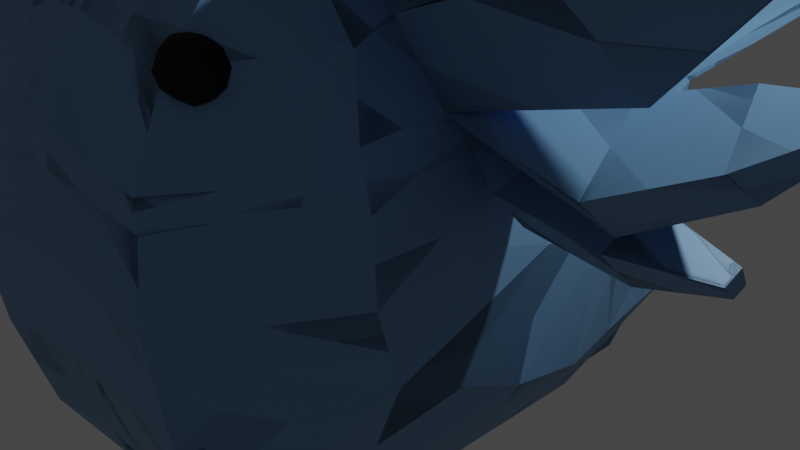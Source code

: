 # Source: Him2-4.blend  (saved by Blender 3.1.7; exported with 4.5.12 LTS)
import bpy
from mathutils import Matrix  # noqa: F401  (used for matrix-valued properties, if any)

bpy.ops.wm.read_factory_settings(use_empty=True)
scene = bpy.context.scene
scene.name = 'Scene'

# ---- collections
col_collection = bpy.data.collections.new('Collection'); scene.collection.children.link(col_collection)
col_images = bpy.data.collections.new('images'); scene.collection.children.link(col_images)
col_copy = bpy.data.collections.new('copy'); scene.collection.children.link(col_copy)

# ---- materials (node trees are filled in below, after node groups)
mat_material = bpy.data.materials.new('Material')
mat_material_001 = bpy.data.materials.new('Material.001')
mat_material_002 = bpy.data.materials.new('Material.002')
mat_material_003 = bpy.data.materials.new('Material.003')

# ---- material node trees
mat_material.use_nodes = True; mat_material.node_tree.nodes.clear()
_N = mat_material.node_tree.nodes; _L = mat_material.node_tree.links
n0 = _N.new('ShaderNodeBsdfPrincipled'); n0.name = 'Principled BSDF'; n0.location = (10, 300)
n0.distribution = 'GGX'
n0.subsurface_method = 'RANDOM_WALK_SKIN'
n0.inputs[0].default_value = (0.145, 0.3163, 0.5445, 1.0)
n0.inputs[3].default_value = 1.45
n0.inputs[27].default_value = (0.0, 0.0, 0.0, 1.0)
n0.inputs[28].default_value = 1.0
n1 = _N.new('ShaderNodeOutputMaterial'); n1.name = 'Material Output'; n1.location = (300, 300)
_L.new(n0.outputs[0], n1.inputs[0])
n1.is_active_output = True
mat_material_001.use_nodes = True; mat_material_001.node_tree.nodes.clear()
_N = mat_material_001.node_tree.nodes; _L = mat_material_001.node_tree.links
n0 = _N.new('ShaderNodeBsdfPrincipled'); n0.name = 'Principled BSDF'; n0.location = (10, 300)
n0.distribution = 'GGX'
n0.subsurface_method = 'RANDOM_WALK_SKIN'
n0.inputs[0].default_value = (0.0, 0.0, 0.0, 1.0)
n0.inputs[3].default_value = 1.45
n0.inputs[27].default_value = (0.0, 0.0, 0.0, 1.0)
n0.inputs[28].default_value = 1.0
n1 = _N.new('ShaderNodeOutputMaterial'); n1.name = 'Material Output'; n1.location = (300, 300)
_L.new(n0.outputs[0], n1.inputs[0])
n1.is_active_output = True
mat_material_002.use_nodes = True; mat_material_002.node_tree.nodes.clear()
_N = mat_material_002.node_tree.nodes; _L = mat_material_002.node_tree.links
n0 = _N.new('ShaderNodeBsdfPrincipled'); n0.name = 'Principled BSDF'; n0.location = (10, 300)
n0.distribution = 'GGX'
n0.subsurface_method = 'RANDOM_WALK_SKIN'
n0.inputs[0].default_value = (0.0, 0.0, 0.0, 1.0)
n0.inputs[3].default_value = 1.45
n0.inputs[27].default_value = (0.0, 0.0, 0.0, 1.0)
n0.inputs[28].default_value = 1.0
n1 = _N.new('ShaderNodeOutputMaterial'); n1.name = 'Material Output'; n1.location = (300, 300)
_L.new(n0.outputs[0], n1.inputs[0])
n1.is_active_output = True
mat_material_003.use_nodes = True; mat_material_003.node_tree.nodes.clear()
_N = mat_material_003.node_tree.nodes; _L = mat_material_003.node_tree.links
n0 = _N.new('ShaderNodeBsdfPrincipled'); n0.name = 'Principled BSDF'; n0.location = (10, 300)
n0.distribution = 'GGX'
n0.subsurface_method = 'RANDOM_WALK_SKIN'
n0.inputs[0].default_value = (0.145, 0.3163, 0.5445, 1.0)
n0.inputs[3].default_value = 1.45
n0.inputs[27].default_value = (0.0, 0.0, 0.0, 1.0)
n0.inputs[28].default_value = 1.0
n1 = _N.new('ShaderNodeOutputMaterial'); n1.name = 'Material Output'; n1.location = (300, 300)
_L.new(n0.outputs[0], n1.inputs[0])
n1.is_active_output = True

# ---- world
world_world = bpy.data.worlds.new('World'); scene.world = world_world
world_world.use_nodes = True; world_world.node_tree.nodes.clear()
_N = world_world.node_tree.nodes; _L = world_world.node_tree.links
n0 = _N.new('ShaderNodeOutputWorld'); n0.name = 'World Output'; n0.location = (300, 300)
n1 = _N.new('ShaderNodeBackground'); n1.name = 'Background'; n1.location = (10, 300)
n1.inputs[0].default_value = (0.05088, 0.05088, 0.05088, 1.0)
_L.new(n1.outputs[0], n0.inputs[0])
n0.is_active_output = True
world_world.color = (0.05088, 0.05088, 0.05088)
world_world.use_sun_shadow = False
world_world.sun_shadow_jitter_overblur = 0.0

# ---- cameras
cam_camera = bpy.data.cameras.new('Camera')
cam_camera.clip_end = 100.0
cam_camera.ortho_scale = 7.314

# ---- lights
light_light = bpy.data.lights.new('Light', 'POINT')
light_light.transmission_factor = 0.0
light_light.energy = 1000.0
light_light.shadow_soft_size = 0.1
light_light.shadow_maximum_resolution = 0.006
light_light.use_absolute_resolution = True

# ---- meshes
me_plane = bpy.data.meshes.new('Plane')
me_plane.from_pydata([(1.461, 1.057, 0.0), (-1.624, 0.8573, -1.262e-08), (1.689, 0.3048, 0.0), (-1.636, 0.207, 0.0), (0.8378, 2.053, 0.0), (-1.257, 2.222, 0.0), (0.1859, 2.583, 0.0), (-0.5811, 2.638, 0.0), (-1.651, -0.6673, 0.0), (-1.448, -1.998, -2.525e-08), (-0.1181, -3.572, 0.0), (-1.152, -3.238, 0.0), (2.594, 0.02755, 0.0), (0.9653, -3.744, 0.0), (2.944, -0.2545, 0.0), (1.753, -3.67, 0.0), (3.183, -0.5231, 0.0), (2.213, -3.702, 0.0), (3.434, -0.7959, 0.0), (2.86, -3.35, 0.0), (3.562, -1.076, 0.0), (3.81, -1.767, 0.0), (3.791, -2.235, 0.0), (3.291, -2.995, 0.0), (1.281, 1.057, -1.352), (-1.624, 0.8573, -1.578), (1.509, 0.3048, -1.352), (-1.636, 0.207, -1.578), (0.6577, 2.053, -1.352), (-1.437, 2.222, -1.352), (0.005829, 2.583, -1.352), (-0.7611, 2.638, -1.352), (-1.651, -0.6673, -1.578), (0.7661, -0.5043, -2.325), (-1.448, -1.998, -1.578), (0.03449, -2.085, -2.217), (-1.332, -3.238, -1.352), (-0.2981, -3.572, -1.352), (1.804, -0.7971, -2.31), (2.414, 0.02755, -1.352), (0.8884, -2.385, -2.31), (0.7852, -3.744, -1.352), (2.196, -1.007, -2.233), (2.764, -0.2545, -1.352), (1.634, -2.393, -2.271), (1.534, -3.625, -1.264), (2.449, -1.203, -2.125), (3.003, -0.5231, -1.352), (2.115, -2.406, -2.175), (1.864, -3.665, -1.332), (3.033, -1.38, -1.84), (3.254, -0.7959, -1.352), (2.724, -2.275, -1.98), (2.68, -3.35, -1.352), (3.537, -1.767, -1.352), (3.382, -1.076, -1.352), (3.463, -2.235, -1.352), (3.111, -2.995, -1.352), (0.6011, 0.2706, -2.31), (0.09558, 2.113, -1.836), (0.4432, 0.9864, -2.164), (-0.7234, 2.179, -1.836), (-0.8033, 0.9056, -2.012), (-0.8158, 0.2289, -2.148), (-0.6257, -0.6249, -2.195), (2.594, 0.02755, -0.3202), (1.689, 0.3048, -0.3202), (-1.624, 0.8573, -0.3202), (-1.636, 0.207, -0.3202), (3.791, -2.235, -0.3202), (3.81, -1.767, -0.3202), (-1.651, -0.6673, -0.3202), (3.291, -2.995, -0.3202), (1.461, 1.057, -0.3202), (0.8378, 2.053, -0.3202), (2.86, -3.35, -0.3202), (2.077, -3.741, -0.3568), (-1.257, 2.222, -0.3202), (1.682, -3.702, -0.3025), (-1.448, -1.998, -0.3202), (0.9653, -3.744, -0.3202), (0.1859, 2.583, -0.3202), (-0.5811, 2.638, -0.3202), (-0.1181, -3.572, -0.3202), (3.562, -1.076, -0.3202), (3.434, -0.7959, -0.3202), (-1.152, -3.238, -0.3202), (3.183, -0.5231, -0.3202), (2.944, -0.2545, -0.3202), (-1.797, -2.187, -1.312), (-1.784, -2.924, -1.312), (-1.784, -2.924, -0.5853), (-1.797, -2.187, -0.5853), (-2.004, -2.397, -1.096), (-1.998, -2.695, -1.096), (-1.998, -2.695, -0.8016), (-2.004, -2.397, -0.8016), (-1.708, 1.902, -1.372), (-1.736, 0.9501, -1.372), (-1.736, 0.9501, -0.5255), (-1.708, 1.902, -0.5255), (-1.991, 1.556, -1.124), (-1.994, 1.162, -1.124), (-1.994, 1.162, -0.7738), (-1.991, 1.556, -0.7738), (1.069, 3.422, 0.0), (0.8033, 3.638, 0.0), (0.9838, 3.422, -0.9439), (0.8862, 3.494, -1.002), (1.069, 3.422, -0.5235), (0.8033, 3.638, -0.5235), (1.588, 4.53, 0.0), (1.268, 4.873, 0.0), (1.707, 4.758, -1.591), (1.604, 4.834, -1.657), (1.268, 4.873, -0.6892), (2.578, 5.928, 0.0), (2.598, 6.058, 0.0), (2.267, 5.374, -1.179), (2.243, 5.424, -1.26), (2.451, 5.604, -0.7985), (2.456, 5.725, -0.8567), (3.488, -2.078, -1.352), (2.868, -1.857, -1.914), (2.172, -1.623, -2.2), (1.997, -1.464, -2.259), (1.634, -1.092, -2.31), (3.538, -2.002, -3.507), (3.666, -1.525, -3.378), (3.915, -2.223, -2.76), (3.961, -1.912, -2.742), (4.445, -2.1, -4.138), (4.55, -1.705, -4.032), (4.757, -2.282, -3.52), (4.794, -2.025, -3.505), (5.254, -2.122, -4.227), (5.276, -2.037, -4.204), (5.321, -2.162, -4.093), (5.329, -2.106, -4.09), (2.698, -1.718, -3.941), (2.994, -1.196, -3.742), (3.403, -2.009, -3.329), (3.568, -1.416, -3.176), (3.522, -1.735, -4.663), (3.755, -1.325, -4.506), (4.077, -1.964, -4.181), (4.206, -1.497, -4.061), (4.46, -1.689, -5.044), (4.494, -1.601, -4.995), (4.534, -1.738, -4.905), (4.55, -1.638, -4.871), (1.759, -1.654, -3.749), (2.103, -0.8649, -3.704), (2.062, -1.928, -3.648), (2.541, -1.203, -3.518), (2.309, -1.665, -4.687), (2.562, -1.053, -4.596), (2.522, -1.878, -4.56), (2.864, -1.315, -4.382), (2.843, -1.576, -5.192), (2.918, -1.395, -5.165), (2.907, -1.639, -5.155), (3.008, -1.472, -5.102), (1.217, -1.123, -2.558), (1.432, -0.7161, -2.652), (1.703, -1.637, -2.695), (1.97, -1.006, -2.772), (1.139, -1.16, -3.577), (1.33, -0.8239, -3.613), (1.557, -1.585, -3.596), (1.786, -1.064, -3.609), (1.383, -1.186, -4.364), (1.448, -1.07, -4.376), (1.527, -1.333, -4.37), (1.606, -1.153, -4.375), (1.937, -2.782, -2.088), (1.744, -2.782, -2.041), (1.838, -3.734, 0.0), (1.768, -2.808, -2.029), (1.756, -3.757, -0.3019), (1.618, -3.67, -1.279), (1.797, 0.4459, 0.0), (1.61, 0.9658, 0.0), (1.617, 0.4459, -1.351), (1.43, 0.9658, -1.397), (0.7933, 0.4515, -2.3), (1.797, 0.4459, -0.3191), (1.61, 0.9658, -0.3652), (0.6637, 0.9206, -2.202), (1.689, 0.6945, 0.0), (0.7108, 0.6827, -2.313), (0.3961, 0.6213, -2.267), (1.677, 0.7359, -0.3557), (1.502, 0.719, -1.388), (2.014, 5.06, -0.7431), (1.641, 4.631, -1.09), (1.182, 3.664, -0.5597), (1.588, 4.53, -0.3854), (2.2, 5.395, 0.0), (1.739, 4.743, 0.0), (1.333, 3.977, -0.9071), (1.332, 3.984, -0.3007), (1.727, 4.497, -0.9514), (1.749, 4.431, -0.6896), (2.025, 4.912, -0.6966), (1.393, 3.717, -0.5527), (1.679, 4.42, -0.4882), (2.258, 5.265, 0.0), (1.9, 4.644, 0.0), (1.467, 3.996, -0.7883), (1.47, 3.89, -0.4194)], [], [(27, 25, 62, 63), (25, 29, 61, 62), (29, 31, 61), (26, 33, 58), (33, 35, 64), (35, 37, 36, 34), (35, 40, 41, 37), (33, 38, 126, 40, 35), (26, 39, 38, 33), (40, 44, 176, 45, 41), (126, 38, 164, 163), (39, 43, 42, 38), (44, 48, 175, 178, 176), (125, 42, 152, 151), (43, 47, 46, 42), (48, 52, 53, 49, 175), (123, 124, 139, 141), (47, 51, 50, 46), (52, 56, 57, 53), (54, 122, 129, 130), (51, 55, 54, 50), (66, 65, 39, 26), (68, 67, 25, 27), (70, 69, 56, 122, 54), (71, 68, 27, 32), (69, 72, 57, 56), (74, 73, 24, 28), (72, 75, 53, 57), (75, 76, 49, 53), (25, 67, 99, 98), (76, 179, 180, 49), (79, 71, 32, 34), (78, 80, 41, 45), (82, 81, 30, 31), (4, 74, 109, 105), (80, 83, 37, 41), (73, 0, 182, 187), (85, 84, 55, 51), (83, 86, 36, 37), (87, 85, 51, 47), (77, 82, 31, 29), (88, 87, 47, 43), (86, 79, 92, 91), (65, 88, 43, 39), (84, 70, 54, 55), (20, 21, 70, 84), (59, 30, 28), (58, 33, 64, 63), (24, 73, 187, 184), (60, 59, 28, 24), (61, 31, 30, 59), (63, 64, 32, 27), (63, 62, 60, 191, 58), (64, 35, 34, 32), (62, 61, 59, 60), (12, 14, 88, 65), (11, 9, 79, 86), (14, 16, 87, 88), (5, 7, 82, 77), (16, 18, 85, 87), (10, 11, 86, 83), (18, 20, 84, 85), (66, 26, 183, 186), (13, 10, 83, 80), (28, 30, 108, 107), (7, 6, 81, 82), (15, 13, 80, 78), (9, 8, 71, 79), (17, 177, 179, 76), (1, 5, 77, 67), (19, 17, 76, 75), (23, 19, 75, 72), (4, 0, 73, 74), (22, 23, 72, 69), (8, 3, 68, 71), (21, 22, 69, 70), (3, 1, 67, 68), (2, 12, 65, 66), (92, 89, 93, 96), (34, 36, 90, 89), (36, 86, 91, 90), (79, 34, 89, 92), (95, 96, 93, 94), (89, 90, 94, 93), (91, 92, 96, 95), (90, 91, 95, 94), (100, 97, 101, 104), (67, 77, 100, 99), (29, 25, 98, 97), (77, 29, 97, 100), (103, 104, 101, 102), (97, 98, 102, 101), (99, 100, 104, 103), (98, 99, 103, 102), (108, 110, 115, 114), (110, 106, 112, 115), (74, 28, 107, 109), (30, 81, 110, 108), (81, 6, 106, 110), (114, 115, 121, 119), (115, 112, 117, 121), (107, 108, 114, 113), (109, 107, 113, 195, 200, 196), (105, 109, 196, 201, 197, 111), (121, 120, 118, 119), (117, 116, 120, 121), (113, 114, 119, 118), (195, 194, 204, 202), (111, 197, 199), (128, 130, 134, 132), (123, 122, 56, 52), (124, 123, 52, 48), (125, 124, 48, 44), (126, 125, 44, 40), (122, 123, 127, 129), (123, 50, 128, 127), (50, 54, 130, 128), (131, 132, 136, 135), (127, 128, 132, 131), (129, 127, 131, 133), (130, 129, 133, 134), (136, 138, 137, 135), (133, 131, 135, 137), (134, 133, 137, 138), (132, 134, 138, 136), (140, 142, 146, 144), (124, 46, 140, 139), (46, 50, 142, 140), (50, 123, 141, 142), (145, 143, 147, 149), (139, 140, 144, 143), (141, 139, 143, 145), (142, 141, 145, 146), (148, 150, 149, 147), (146, 145, 149, 150), (144, 146, 150, 148), (143, 144, 148, 147), (152, 154, 158, 156), (42, 46, 154, 152), (124, 125, 151, 153), (46, 124, 153, 154), (157, 155, 159, 161), (151, 152, 156, 155), (153, 151, 155, 157), (154, 153, 157, 158), (160, 162, 161, 159), (158, 157, 161, 162), (156, 158, 162, 160), (155, 156, 160, 159), (165, 163, 167, 169), (38, 42, 166, 164), (42, 125, 165, 166), (125, 126, 163, 165), (170, 169, 173, 174), (166, 165, 169, 170), (164, 166, 170, 168), (163, 164, 168, 167), (172, 174, 173, 171), (168, 170, 174, 172), (167, 168, 172, 171), (169, 167, 171, 173), (176, 178, 180, 45), (180, 179, 78, 45), (179, 177, 15, 78), (180, 178, 175, 49), (187, 192, 193, 184), (185, 190, 193, 183), (182, 189, 192, 187), (60, 24, 184, 188), (58, 191, 190, 185), (26, 58, 185, 183), (2, 66, 186, 181), (193, 192, 186, 183), (190, 191, 60, 188), (193, 190, 188, 184), (192, 189, 181, 186), (203, 202, 204), (199, 197, 206, 208), (198, 194, 120, 116), (196, 200, 209, 205), (197, 201, 210, 206), (194, 195, 113, 118, 120), (208, 206, 203, 204, 207), (205, 209, 202, 203), (206, 210, 205, 203), (201, 196, 205, 210), (200, 195, 202, 209), (194, 198, 207, 204)])
_uv = me_plane.uv_layers.new(name='UVMap')
_uv.uv.foreach_set('vector', [0.42, 0.1403, 0.4705, 0.1416, 0.4773, 0.2128, 0.4231, 0.2182, 0.4705, 0.1416, 0.5622, 0.1414, 0.5697, 0.1957, 0.4773, 0.2128, 0.5622, 0.1414, 0.6062, 0.168, 0.5697, 0.1957, 0.4088, 0.4733, 0.3565, 0.347, 0.4304, 0.3446, 0.3565, 0.347, 0.2489, 0.2671, 0.3569, 0.2329, 0.2489, 0.2671, 0.1471, 0.2205, 0.181, 0.1647, 0.2561, 0.1604, 0.2489, 0.2671, 0.2195, 0.3176, 0.1171, 0.2854, 0.1471, 0.2205, 0.3565, 0.347, 0.3009, 0.4117, 0.2866, 0.3916, 0.2195, 0.3176, 0.2489, 0.2671, 0.4088, 0.4733, 0.3326, 0.5075, 0.3009, 0.4117, 0.3565, 0.347, 0.2195, 0.3176, 0.2054, 0.3625, 0.176, 0.362, 0.1044, 0.3356, 0.1171, 0.2854, 0.9727, 0.7903, 0.9591, 0.8201, 0.9268, 0.7918, 0.9419, 0.7558, 0.3326, 0.5075, 0.2997, 0.5145, 0.2753, 0.4298, 0.3009, 0.4117, 0.2054, 0.3625, 0.1944, 0.391, 0.1752, 0.3743, 0.1739, 0.3632, 0.176, 0.362, 0.7837, 0.7243, 0.788, 0.7738, 0.667, 0.7787, 0.6672, 0.7293, 0.2997, 0.5145, 0.2742, 0.5166, 0.2557, 0.4407, 0.2753, 0.4298, 0.1944, 0.391, 0.1864, 0.4294, 0.1129, 0.4122, 0.1046, 0.3592, 0.1752, 0.3743, 0.2638, 0.6753, 0.2665, 0.7517, 0.1287, 0.7508, 0.1323, 0.6825, 0.2742, 0.5166, 0.2487, 0.5179, 0.227, 0.4723, 0.2557, 0.4407, 0.1864, 0.4294, 0.1596, 0.4838, 0.126, 0.4442, 0.1129, 0.4122, 0.5366, 0.6271, 0.5398, 0.6554, 0.41, 0.6766, 0.4061, 0.6489, 0.2487, 0.5179, 0.2284, 0.5148, 0.1856, 0.501, 0.227, 0.4723, 0.4218, 0.5765, 0.3339, 0.594, 0.3326, 0.5075, 0.4088, 0.4733, 0.4226, 0.03087, 0.4818, 0.03563, 0.4705, 0.1416, 0.42, 0.1403, 0.1488, 0.5681, 0.1173, 0.5476, 0.1596, 0.4838, 0.1682, 0.4899, 0.1856, 0.501, 0.3415, 0.03479, 0.4226, 0.03087, 0.42, 0.1403, 0.3524, 0.142, 0.1173, 0.5476, 0.06616, 0.4908, 0.126, 0.4442, 0.1596, 0.4838, 0.7186, 0.3702, 0.66, 0.4711, 0.5751, 0.4108, 0.6338, 0.3099, 0.06616, 0.4908, 0.04463, 0.4481, 0.1129, 0.4122, 0.126, 0.4442, 0.04463, 0.4481, 0.03139, 0.3726, 0.1046, 0.3592, 0.1129, 0.4122, 0.5403, 0.8289, 0.6548, 0.8393, 0.6325, 0.85, 0.5615, 0.8432, 0.03139, 0.3726, 0.02754, 0.3456, 0.1031, 0.3423, 0.1046, 0.3592, 0.2236, 0.06254, 0.3415, 0.03479, 0.3524, 0.142, 0.2561, 0.1604, 0.028, 0.3378, 0.03958, 0.2789, 0.1171, 0.2854, 0.1044, 0.3356, 0.6678, 0.1103, 0.7269, 0.1557, 0.6469, 0.2232, 0.6062, 0.168, 0.9972, 0.3811, 0.9694, 0.3826, 0.9437, 0.2581, 0.9906, 0.2601, 0.03958, 0.2789, 0.0728, 0.1929, 0.1471, 0.2205, 0.1171, 0.2854, 0.8215, 0.5932, 0.8243, 0.6201, 0.8096, 0.6216, 0.8068, 0.5915, 0.2321, 0.5948, 0.207, 0.5897, 0.2284, 0.5148, 0.2487, 0.5179, 0.0728, 0.1929, 0.1275, 0.1198, 0.181, 0.1647, 0.1471, 0.2205, 0.2637, 0.5976, 0.2321, 0.5948, 0.2487, 0.5179, 0.2742, 0.5166, 0.6047, 0.07305, 0.6678, 0.1103, 0.6062, 0.168, 0.5622, 0.1414, 0.2945, 0.5976, 0.2637, 0.5976, 0.2742, 0.5166, 0.2997, 0.5145, 0.9486, 0.3969, 0.9486, 0.5314, 0.9068, 0.505, 0.9042, 0.4538, 0.3339, 0.594, 0.2945, 0.5976, 0.2997, 0.5145, 0.3326, 0.5075, 0.207, 0.5897, 0.1488, 0.5681, 0.1856, 0.501, 0.2284, 0.5148, 0.1997, 0.6172, 0.1361, 0.5932, 0.1488, 0.5681, 0.207, 0.5897, 0.5895, 0.2549, 0.6469, 0.2232, 0.6338, 0.3099, 0.4304, 0.3446, 0.3565, 0.347, 0.3569, 0.2329, 0.4231, 0.2182, 0.8183, 0.5086, 0.8215, 0.5932, 0.8068, 0.5915, 0.8042, 0.5105, 0.4996, 0.3227, 0.5895, 0.2549, 0.6338, 0.3099, 0.5751, 0.4108, 0.5697, 0.1957, 0.6062, 0.168, 0.6469, 0.2232, 0.5895, 0.2549, 0.4231, 0.2182, 0.3569, 0.2329, 0.3524, 0.142, 0.42, 0.1403, 0.4231, 0.2182, 0.4773, 0.2128, 0.4996, 0.3227, 0.4633, 0.3239, 0.4304, 0.3446, 0.3569, 0.2329, 0.2489, 0.2671, 0.2561, 0.1604, 0.3524, 0.142, 0.4773, 0.2128, 0.5697, 0.1957, 0.5895, 0.2549, 0.4996, 0.3227, 0.3378, 0.6233, 0.2955, 0.6266, 0.2945, 0.5976, 0.3339, 0.594, 0.1078, 0.09814, 0.2124, 0.03512, 0.2236, 0.06254, 0.1275, 0.1198, 0.2955, 0.6266, 0.2621, 0.6263, 0.2637, 0.5976, 0.2945, 0.5976, 0.6171, 0.04546, 0.685, 0.08467, 0.6678, 0.1103, 0.6047, 0.07305, 0.2621, 0.6263, 0.2278, 0.6229, 0.2321, 0.5948, 0.2637, 0.5976, 0.04794, 0.1793, 0.1078, 0.09814, 0.1275, 0.1198, 0.0728, 0.1929, 0.2278, 0.6229, 0.1997, 0.6172, 0.207, 0.5897, 0.2321, 0.5948, 0.747, 0.5968, 0.7494, 0.5133, 0.7624, 0.5178, 0.7619, 0.5978, 0.01287, 0.2716, 0.04794, 0.1793, 0.0728, 0.1929, 0.03958, 0.2789, 0.8887, 0.3965, 0.8288, 0.3669, 0.8874, 0.2515, 0.8989, 0.2554, 0.685, 0.08467, 0.7461, 0.1305, 0.7269, 0.1557, 0.6678, 0.1103, 0.0002437, 0.3411, 0.01287, 0.2716, 0.03958, 0.2789, 0.028, 0.3378, 0.2124, 0.03512, 0.3374, 0.004846, 0.3415, 0.03479, 0.2236, 0.06254, 0.0002841, 0.3876, 0.0002866, 0.351, 0.02754, 0.3456, 0.03139, 0.3726, 0.4871, 0.005746, 0.6171, 0.04546, 0.6047, 0.07305, 0.4818, 0.03563, 0.01656, 0.4586, 0.0002841, 0.3876, 0.03139, 0.3726, 0.04463, 0.4481, 0.04184, 0.5072, 0.01656, 0.4586, 0.04463, 0.4481, 0.06616, 0.4908, 0.7461, 0.3862, 0.6875, 0.4871, 0.66, 0.4711, 0.7186, 0.3702, 0.09935, 0.5698, 0.04184, 0.5072, 0.06616, 0.4908, 0.1173, 0.5476, 0.3374, 0.004846, 0.4232, 0.0002437, 0.4226, 0.03087, 0.3415, 0.03479, 0.1361, 0.5932, 0.09935, 0.5698, 0.1173, 0.5476, 0.1488, 0.5681, 0.4232, 0.0002437, 0.4871, 0.005746, 0.4818, 0.03563, 0.4226, 0.03087, 0.4274, 0.6068, 0.3378, 0.6233, 0.3339, 0.594, 0.4218, 0.5765, 0.9068, 0.505, 0.8601, 0.5043, 0.8743, 0.4895, 0.8888, 0.4901, 0.8248, 0.5372, 0.8274, 0.4091, 0.8556, 0.4593, 0.8601, 0.5043, 0.8274, 0.4091, 0.9486, 0.3969, 0.9042, 0.4538, 0.8556, 0.4593, 0.9486, 0.5314, 0.8248, 0.5372, 0.8601, 0.5043, 0.9068, 0.505, 0.8894, 0.4742, 0.8888, 0.4901, 0.8743, 0.4895, 0.8729, 0.4742, 0.8601, 0.5043, 0.8556, 0.4593, 0.8729, 0.4742, 0.8743, 0.4895, 0.9042, 0.4538, 0.9068, 0.505, 0.8888, 0.4901, 0.8894, 0.4742, 0.8556, 0.4593, 0.9042, 0.4538, 0.8894, 0.4742, 0.8729, 0.4742, 0.6238, 0.924, 0.5607, 0.916, 0.5825, 0.8898, 0.6045, 0.8932, 0.6548, 0.8393, 0.6548, 0.9711, 0.6238, 0.924, 0.6325, 0.85, 0.544, 0.9547, 0.5403, 0.8289, 0.5615, 0.8432, 0.5607, 0.916, 0.6548, 0.9711, 0.544, 0.9547, 0.5607, 0.916, 0.6238, 0.924, 0.6061, 0.8696, 0.6045, 0.8932, 0.5825, 0.8898, 0.5859, 0.8659, 0.5607, 0.916, 0.5615, 0.8432, 0.5859, 0.8659, 0.5825, 0.8898, 0.6325, 0.85, 0.6238, 0.924, 0.6045, 0.8932, 0.6061, 0.8696, 0.5615, 0.8432, 0.6325, 0.85, 0.6061, 0.8696, 0.5859, 0.8659, 0.8874, 0.2515, 0.8358, 0.2266, 0.8568, 0.1189, 0.9036, 0.1273, 0.8358, 0.2266, 0.7893, 0.2123, 0.808, 0.09783, 0.8568, 0.1189, 0.9694, 0.3826, 0.8887, 0.3965, 0.8989, 0.2554, 0.9437, 0.2581, 0.8288, 0.3669, 0.7714, 0.3182, 0.8358, 0.2266, 0.8874, 0.2515, 0.7714, 0.3182, 0.7466, 0.307, 0.7893, 0.2123, 0.8358, 0.2266, 0.9036, 0.1273, 0.8568, 0.1189, 0.91, 0.06199, 0.9121, 0.08976, 0.8568, 0.1189, 0.808, 0.09783, 0.9036, 0.0002437, 0.91, 0.06199, 0.8989, 0.2554, 0.8874, 0.2515, 0.9036, 0.1273, 0.9102, 0.1283, 0.9437, 0.2581, 0.8989, 0.2554, 0.9102, 0.1283, 0.9372, 0.1413, 0.9274, 0.1989, 0.9435, 0.2346, 0.9906, 0.2601, 0.9437, 0.2581, 0.9435, 0.2346, 0.9674, 0.2054, 0.9629, 0.153, 0.9961, 0.1547, 0.91, 0.06199, 0.9179, 0.06195, 0.9168, 0.08839, 0.9121, 0.08976, 0.9036, 0.0002437, 0.9132, 0.003145, 0.9179, 0.06195, 0.91, 0.06199, 0.9102, 0.1283, 0.9036, 0.1273, 0.9121, 0.08976, 0.9168, 0.08839, 0.6553, 0.9366, 0.6628, 0.8855, 0.6729, 0.8919, 0.6721, 0.9361, 0.9961, 0.1547, 0.9629, 0.153, 0.9972, 0.1323, 0.3933, 0.7709, 0.4101, 0.8289, 0.3117, 0.8135, 0.3279, 0.7653, 0.2053, 0.4492, 0.1682, 0.4899, 0.1596, 0.4838, 0.1864, 0.4294, 0.2387, 0.4123, 0.2053, 0.4492, 0.1864, 0.4294, 0.1944, 0.391, 0.253, 0.4053, 0.2387, 0.4123, 0.1944, 0.391, 0.2054, 0.3625, 0.2866, 0.3916, 0.253, 0.4053, 0.2054, 0.3625, 0.2195, 0.3176, 0.5398, 0.6554, 0.5216, 0.7313, 0.3883, 0.738, 0.41, 0.6766, 0.5216, 0.7313, 0.5246, 0.7772, 0.3933, 0.7709, 0.3883, 0.738, 0.5246, 0.7772, 0.5398, 0.8474, 0.4101, 0.8289, 0.3933, 0.7709, 0.3284, 0.7419, 0.3279, 0.7653, 0.2746, 0.7453, 0.2802, 0.7392, 0.3883, 0.738, 0.3933, 0.7709, 0.3279, 0.7653, 0.3284, 0.7419, 0.41, 0.6766, 0.3883, 0.738, 0.3284, 0.7419, 0.3204, 0.6943, 0.4061, 0.6489, 0.41, 0.6766, 0.3204, 0.6943, 0.3063, 0.6737, 0.2746, 0.7453, 0.2706, 0.7301, 0.2764, 0.7297, 0.2802, 0.7392, 0.3204, 0.6943, 0.3284, 0.7419, 0.2802, 0.7392, 0.2764, 0.7297, 0.3063, 0.6737, 0.3204, 0.6943, 0.2764, 0.7297, 0.2706, 0.7301, 0.3279, 0.7653, 0.3117, 0.8135, 0.267, 0.756, 0.2746, 0.7453, 0.1277, 0.7929, 0.1322, 0.8582, 0.03394, 0.8276, 0.05713, 0.781, 0.2665, 0.7517, 0.2638, 0.7985, 0.1277, 0.7929, 0.1287, 0.7508, 0.2638, 0.7985, 0.2665, 0.8612, 0.1322, 0.8582, 0.1277, 0.7929, 0.2652, 0.6271, 0.2638, 0.6753, 0.1323, 0.6825, 0.1292, 0.6286, 0.05322, 0.6999, 0.06763, 0.7487, 0.01335, 0.7429, 0.01073, 0.7346, 0.1287, 0.7508, 0.1277, 0.7929, 0.05713, 0.781, 0.06763, 0.7487, 0.1323, 0.6825, 0.1287, 0.7508, 0.06763, 0.7487, 0.05322, 0.6999, 0.1292, 0.6286, 0.1323, 0.6825, 0.05322, 0.6999, 0.03398, 0.6652, 0.005514, 0.7465, 0.002146, 0.7323, 0.01073, 0.7346, 0.01335, 0.7429, 0.03398, 0.6652, 0.05322, 0.6999, 0.01073, 0.7346, 0.002146, 0.7323, 0.05713, 0.781, 0.03394, 0.8276, 0.0002437, 0.7555, 0.005514, 0.7465, 0.06763, 0.7487, 0.05713, 0.781, 0.005514, 0.7465, 0.01335, 0.7429, 0.667, 0.7787, 0.6704, 0.8284, 0.5878, 0.8062, 0.6016, 0.7727, 0.788, 0.7738, 0.8025, 0.8029, 0.6704, 0.8284, 0.667, 0.7787, 0.7873, 0.7026, 0.7837, 0.7243, 0.6672, 0.7293, 0.6672, 0.7025, 0.8025, 0.6535, 0.7873, 0.7026, 0.6672, 0.7025, 0.664, 0.6271, 0.6032, 0.7097, 0.6061, 0.7317, 0.5665, 0.7315, 0.5668, 0.7261, 0.6672, 0.7293, 0.667, 0.7787, 0.6016, 0.7727, 0.6061, 0.7317, 0.6672, 0.7025, 0.6672, 0.7293, 0.6061, 0.7317, 0.6032, 0.7097, 0.664, 0.6271, 0.6672, 0.7025, 0.6032, 0.7097, 0.5806, 0.6626, 0.5474, 0.7456, 0.5431, 0.7221, 0.5668, 0.7261, 0.5665, 0.7315, 0.5806, 0.6626, 0.6032, 0.7097, 0.5668, 0.7261, 0.5431, 0.7221, 0.6016, 0.7727, 0.5878, 0.8062, 0.5403, 0.7557, 0.5474, 0.7456, 0.6061, 0.7317, 0.6016, 0.7727, 0.5474, 0.7456, 0.5665, 0.7315, 0.9205, 0.6984, 0.9419, 0.7558, 0.867, 0.7538, 0.8594, 0.7179, 0.9591, 0.8201, 0.9655, 0.8629, 0.9132, 0.8427, 0.9268, 0.7918, 0.9567, 0.6271, 0.9602, 0.6735, 0.9205, 0.6984, 0.9043, 0.642, 0.9602, 0.6735, 0.9727, 0.7212, 0.9419, 0.7558, 0.9205, 0.6984, 0.8294, 0.6747, 0.8594, 0.7179, 0.819, 0.7368, 0.8034, 0.7384, 0.9043, 0.642, 0.9205, 0.6984, 0.8594, 0.7179, 0.8294, 0.6747, 0.9268, 0.7918, 0.9132, 0.8427, 0.845, 0.8128, 0.861, 0.7795, 0.9419, 0.7558, 0.9268, 0.7918, 0.861, 0.7795, 0.867, 0.7538, 0.812, 0.7546, 0.8034, 0.7384, 0.819, 0.7368, 0.8198, 0.7481, 0.861, 0.7795, 0.845, 0.8128, 0.803, 0.7656, 0.812, 0.7546, 0.867, 0.7538, 0.861, 0.7795, 0.812, 0.7546, 0.8198, 0.7481, 0.8594, 0.7179, 0.867, 0.7538, 0.8198, 0.7481, 0.819, 0.7368, 0.176, 0.362, 0.1739, 0.3632, 0.1031, 0.3423, 0.1044, 0.3356, 0.1031, 0.3423, 0.02754, 0.3456, 0.028, 0.3378, 0.1044, 0.3356, 0.02754, 0.3456, 0.0002866, 0.351, 0.0002437, 0.3411, 0.028, 0.3378, 0.1031, 0.3423, 0.1739, 0.3632, 0.1752, 0.3743, 0.1046, 0.3592, 0.8068, 0.5915, 0.7877, 0.5936, 0.7845, 0.5127, 0.8042, 0.5105, 0.7727, 0.4269, 0.7901, 0.4233, 0.7845, 0.5127, 0.7624, 0.5178, 0.8096, 0.6216, 0.7857, 0.6236, 0.7877, 0.5936, 0.8068, 0.5915, 0.8243, 0.4157, 0.8183, 0.5086, 0.8042, 0.5105, 0.8089, 0.4275, 0.7582, 0.4092, 0.7949, 0.3969, 0.7901, 0.4233, 0.7727, 0.4269, 0.7494, 0.5133, 0.7582, 0.4092, 0.7727, 0.4269, 0.7624, 0.5178, 0.7466, 0.6244, 0.747, 0.5968, 0.7619, 0.5978, 0.7621, 0.6245, 0.7845, 0.5127, 0.7877, 0.5936, 0.7619, 0.5978, 0.7624, 0.5178, 0.7901, 0.4233, 0.7949, 0.3969, 0.8243, 0.4157, 0.8089, 0.4275, 0.7845, 0.5127, 0.7901, 0.4233, 0.8089, 0.4275, 0.8042, 0.5105, 0.7877, 0.5936, 0.7857, 0.6236, 0.7621, 0.6245, 0.7619, 0.5978, 0.6937, 0.9309, 0.6721, 0.9361, 0.6729, 0.8919, 0.742, 0.8885, 0.727, 0.9218, 0.7125, 0.9278, 0.7287, 0.8819, 0.9635, 0.02287, 0.9584, 0.09386, 0.9179, 0.06195, 0.9132, 0.003145, 0.7256, 0.9998, 0.6899, 0.9858, 0.6988, 0.9738, 0.7208, 0.9844, 0.727, 0.9218, 0.742, 0.97, 0.7265, 0.9712, 0.7125, 0.9278, 0.9584, 0.09386, 0.9372, 0.1413, 0.9102, 0.1283, 0.9168, 0.08839, 0.9179, 0.06195, 0.7287, 0.8819, 0.7125, 0.9278, 0.6937, 0.9309, 0.6729, 0.8919, 0.6991, 0.8362, 0.7208, 0.9844, 0.6988, 0.9738, 0.6721, 0.9361, 0.6937, 0.9309, 0.7125, 0.9278, 0.7265, 0.9712, 0.7208, 0.9844, 0.6937, 0.9309, 0.742, 0.97, 0.7256, 0.9998, 0.7208, 0.9844, 0.7265, 0.9712, 0.6899, 0.9858, 0.6553, 0.9366, 0.6721, 0.9361, 0.6988, 0.9738, 0.6628, 0.8855, 0.6912, 0.8289, 0.6991, 0.8362, 0.6729, 0.8919])
me_plane.materials.append(mat_material)
me_plane.use_remesh_fix_poles = True
me_plane.use_remesh_preserve_attributes = False
me_plane.update()
me_icosphere = bpy.data.meshes.new('Icosphere')
me_icosphere.from_pydata([(1.431, -3.181, 2.412), (1.568, -3.306, 2.568), (1.355, -3.393, 2.556), (1.204, -3.181, 2.552), (1.361, -2.965, 2.552), (1.614, -3.048, 2.552), (1.419, -3.368, 2.791), (1.247, -3.315, 2.779), (1.247, -3.048, 2.779), (1.501, -2.965, 2.779), (1.569, -3.178, 2.783), (1.421, -3.195, 2.895), (1.415, -3.295, 2.464), (1.539, -3.26, 2.449), (1.497, -3.386, 2.532), (1.646, -3.181, 2.532), (1.539, -3.103, 2.449), (1.297, -3.181, 2.449), (1.256, -3.308, 2.532), (1.389, -3.054, 2.449), (1.256, -3.054, 2.532), (1.497, -2.976, 2.532), (1.589, -3.263, 2.675), (1.618, -3.103, 2.665), (1.342, -3.434, 2.679), (1.496, -3.39, 2.675), (1.189, -3.26, 2.665), (1.276, -3.382, 2.669), (1.282, -2.976, 2.665), (1.189, -3.103, 2.665), (1.58, -2.976, 2.665), (1.431, -2.928, 2.665), (1.496, -3.316, 2.796), (1.325, -3.356, 2.808), (1.215, -3.181, 2.799), (1.364, -2.976, 2.799), (1.551, -3.054, 2.799), (1.408, -3.302, 2.879), (1.484, -3.192, 2.878), (1.323, -3.26, 2.881), (1.323, -3.103, 2.881), (1.463, -3.068, 2.857)], [], [(0, 13, 12), (1, 13, 15), (0, 12, 17), (0, 17, 19), (0, 19, 16), (1, 15, 22), (2, 14, 24), (3, 18, 26), (4, 20, 28), (5, 21, 30), (1, 22, 25), (2, 24, 27), (3, 26, 29), (4, 28, 31), (5, 30, 23), (6, 32, 37), (7, 33, 39), (8, 34, 40), (9, 35, 41), (10, 36, 38), (38, 41, 11), (38, 36, 41), (36, 9, 41), (41, 40, 11), (41, 35, 40), (35, 8, 40), (40, 39, 11), (40, 34, 39), (34, 7, 39), (39, 37, 11), (39, 33, 37), (33, 6, 37), (37, 38, 11), (37, 32, 38), (32, 10, 38), (23, 36, 10), (23, 30, 36), (30, 9, 36), (31, 35, 9), (31, 28, 35), (28, 8, 35), (29, 34, 8), (29, 26, 34), (26, 7, 34), (27, 33, 7), (27, 24, 33), (24, 6, 33), (25, 32, 6), (25, 22, 32), (22, 10, 32), (30, 31, 9), (30, 21, 31), (21, 4, 31), (28, 29, 8), (28, 20, 29), (20, 3, 29), (26, 27, 7), (26, 18, 27), (18, 2, 27), (24, 25, 6), (24, 14, 25), (14, 1, 25), (22, 23, 10), (22, 15, 23), (15, 5, 23), (16, 21, 5), (16, 19, 21), (19, 4, 21), (19, 20, 4), (19, 17, 20), (17, 3, 20), (17, 18, 3), (17, 12, 18), (12, 2, 18), (15, 16, 5), (15, 13, 16), (13, 0, 16), (12, 14, 2), (12, 13, 14), (13, 1, 14)])
_uv = me_icosphere.uv_layers.new(name='UVMap')
_uv.uv.foreach_set('vector', [0.1818, 0.0, 0.2273, 0.07873, 0.1364, 0.07873, 0.2727, 0.1575, 0.3182, 0.07873, 0.3636, 0.1575, 0.9091, 0.0, 0.9545, 0.07873, 0.8636, 0.07873, 0.7273, 0.0, 0.7727, 0.07873, 0.6818, 0.07873, 0.5455, 0.0, 0.5909, 0.07873, 0.5, 0.07873, 0.2727, 0.1575, 0.3636, 0.1575, 0.3182, 0.2362, 0.09091, 0.1575, 0.1818, 0.1575, 0.1364, 0.2362, 0.8182, 0.1575, 0.9091, 0.1575, 0.8636, 0.2362, 0.6364, 0.1575, 0.7273, 0.1575, 0.6818, 0.2362, 0.4545, 0.1575, 0.5455, 0.1575, 0.5, 0.2362, 0.2727, 0.1575, 0.3182, 0.2362, 0.2273, 0.2362, 0.09091, 0.1575, 0.1364, 0.2362, 0.04546, 0.2362, 0.8182, 0.1575, 0.8636, 0.2362, 0.7727, 0.2362, 0.6364, 0.1575, 0.6818, 0.2362, 0.5909, 0.2362, 0.4545, 0.1575, 0.5, 0.2362, 0.4091, 0.2362, 0.1818, 0.3149, 0.2727, 0.3149, 0.2273, 0.3937, 0.0, 0.3149, 0.09091, 0.3149, 0.04546, 0.3937, 0.7273, 0.3149, 0.8182, 0.3149, 0.7727, 0.3937, 0.5455, 0.3149, 0.6364, 0.3149, 0.5909, 0.3937, 0.3636, 0.3149, 0.4545, 0.3149, 0.4091, 0.3937, 0.4091, 0.3937, 0.5, 0.3937, 0.4545, 0.4724, 0.4091, 0.3937, 0.4545, 0.3149, 0.5, 0.3937, 0.4545, 0.3149, 0.5455, 0.3149, 0.5, 0.3937, 0.5909, 0.3937, 0.6818, 0.3937, 0.6364, 0.4724, 0.5909, 0.3937, 0.6364, 0.3149, 0.6818, 0.3937, 0.6364, 0.3149, 0.7273, 0.3149, 0.6818, 0.3937, 0.7727, 0.3937, 0.8636, 0.3937, 0.8182, 0.4724, 0.7727, 0.3937, 0.8182, 0.3149, 0.8636, 0.3937, 0.8182, 0.3149, 0.9091, 0.3149, 0.8636, 0.3937, 0.04546, 0.3937, 0.1364, 0.3937, 0.09091, 0.4724, 0.04546, 0.3937, 0.09091, 0.3149, 0.1364, 0.3937, 0.09091, 0.3149, 0.1818, 0.3149, 0.1364, 0.3937, 0.2273, 0.3937, 0.3182, 0.3937, 0.2727, 0.4724, 0.2273, 0.3937, 0.2727, 0.3149, 0.3182, 0.3937, 0.2727, 0.3149, 0.3636, 0.3149, 0.3182, 0.3937, 0.4091, 0.2362, 0.4545, 0.3149, 0.3636, 0.3149, 0.4091, 0.2362, 0.5, 0.2362, 0.4545, 0.3149, 0.5, 0.2362, 0.5455, 0.3149, 0.4545, 0.3149, 0.5909, 0.2362, 0.6364, 0.3149, 0.5455, 0.3149, 0.5909, 0.2362, 0.6818, 0.2362, 0.6364, 0.3149, 0.6818, 0.2362, 0.7273, 0.3149, 0.6364, 0.3149, 0.7727, 0.2362, 0.8182, 0.3149, 0.7273, 0.3149, 0.7727, 0.2362, 0.8636, 0.2362, 0.8182, 0.3149, 0.8636, 0.2362, 0.9091, 0.3149, 0.8182, 0.3149, 0.04546, 0.2362, 0.09091, 0.3149, 0.0, 0.3149, 0.04546, 0.2362, 0.1364, 0.2362, 0.09091, 0.3149, 0.1364, 0.2362, 0.1818, 0.3149, 0.09091, 0.3149, 0.2273, 0.2362, 0.2727, 0.3149, 0.1818, 0.3149, 0.2273, 0.2362, 0.3182, 0.2362, 0.2727, 0.3149, 0.3182, 0.2362, 0.3636, 0.3149, 0.2727, 0.3149, 0.5, 0.2362, 0.5909, 0.2362, 0.5455, 0.3149, 0.5, 0.2362, 0.5455, 0.1575, 0.5909, 0.2362, 0.5455, 0.1575, 0.6364, 0.1575, 0.5909, 0.2362, 0.6818, 0.2362, 0.7727, 0.2362, 0.7273, 0.3149, 0.6818, 0.2362, 0.7273, 0.1575, 0.7727, 0.2362, 0.7273, 0.1575, 0.8182, 0.1575, 0.7727, 0.2362, 0.8636, 0.2362, 0.9545, 0.2362, 0.9091, 0.3149, 0.8636, 0.2362, 0.9091, 0.1575, 0.9545, 0.2362, 0.9091, 0.1575, 1.0, 0.1575, 0.9545, 0.2362, 0.1364, 0.2362, 0.2273, 0.2362, 0.1818, 0.3149, 0.1364, 0.2362, 0.1818, 0.1575, 0.2273, 0.2362, 0.1818, 0.1575, 0.2727, 0.1575, 0.2273, 0.2362, 0.3182, 0.2362, 0.4091, 0.2362, 0.3636, 0.3149, 0.3182, 0.2362, 0.3636, 0.1575, 0.4091, 0.2362, 0.3636, 0.1575, 0.4545, 0.1575, 0.4091, 0.2362, 0.5, 0.07873, 0.5455, 0.1575, 0.4545, 0.1575, 0.5, 0.07873, 0.5909, 0.07873, 0.5455, 0.1575, 0.5909, 0.07873, 0.6364, 0.1575, 0.5455, 0.1575, 0.6818, 0.07873, 0.7273, 0.1575, 0.6364, 0.1575, 0.6818, 0.07873, 0.7727, 0.07873, 0.7273, 0.1575, 0.7727, 0.07873, 0.8182, 0.1575, 0.7273, 0.1575, 0.8636, 0.07873, 0.9091, 0.1575, 0.8182, 0.1575, 0.8636, 0.07873, 0.9545, 0.07873, 0.9091, 0.1575, 0.9545, 0.07873, 1.0, 0.1575, 0.9091, 0.1575, 0.3636, 0.1575, 0.4091, 0.07873, 0.4545, 0.1575, 0.3636, 0.1575, 0.3182, 0.07873, 0.4091, 0.07873, 0.3182, 0.07873, 0.3636, 0.0, 0.4091, 0.07873, 0.1364, 0.07873, 0.1818, 0.1575, 0.09091, 0.1575, 0.1364, 0.07873, 0.2273, 0.07873, 0.1818, 0.1575, 0.2273, 0.07873, 0.2727, 0.1575, 0.1818, 0.1575])
me_icosphere.materials.append(mat_material_001)
me_icosphere.use_remesh_fix_poles = True
me_icosphere.use_remesh_preserve_attributes = False
me_icosphere.update()
me_icosphere_001 = bpy.data.meshes.new('Icosphere.001')
me_icosphere_001.from_pydata([(1.431, -3.181, 2.412), (1.568, -3.306, 2.568), (1.355, -3.393, 2.556), (1.204, -3.181, 2.552), (1.361, -2.965, 2.552), (1.614, -3.048, 2.552), (1.419, -3.368, 2.791), (1.247, -3.315, 2.779), (1.247, -3.048, 2.779), (1.501, -2.965, 2.779), (1.569, -3.178, 2.783), (1.421, -3.195, 2.895), (1.415, -3.295, 2.464), (1.539, -3.26, 2.449), (1.497, -3.386, 2.532), (1.646, -3.181, 2.532), (1.539, -3.103, 2.449), (1.297, -3.181, 2.449), (1.256, -3.308, 2.532), (1.389, -3.054, 2.449), (1.256, -3.054, 2.532), (1.497, -2.976, 2.532), (1.589, -3.263, 2.675), (1.618, -3.103, 2.665), (1.342, -3.434, 2.679), (1.496, -3.39, 2.675), (1.189, -3.26, 2.665), (1.276, -3.382, 2.669), (1.282, -2.976, 2.665), (1.189, -3.103, 2.665), (1.58, -2.976, 2.665), (1.431, -2.928, 2.665), (1.496, -3.316, 2.796), (1.325, -3.356, 2.808), (1.215, -3.181, 2.799), (1.364, -2.976, 2.799), (1.551, -3.054, 2.799), (1.408, -3.302, 2.879), (1.484, -3.192, 2.878), (1.323, -3.26, 2.881), (1.323, -3.103, 2.881), (1.463, -3.068, 2.857)], [], [(0, 13, 12), (1, 13, 15), (0, 12, 17), (0, 17, 19), (0, 19, 16), (1, 15, 22), (2, 14, 24), (3, 18, 26), (4, 20, 28), (5, 21, 30), (1, 22, 25), (2, 24, 27), (3, 26, 29), (4, 28, 31), (5, 30, 23), (6, 32, 37), (7, 33, 39), (8, 34, 40), (9, 35, 41), (10, 36, 38), (38, 41, 11), (38, 36, 41), (36, 9, 41), (41, 40, 11), (41, 35, 40), (35, 8, 40), (40, 39, 11), (40, 34, 39), (34, 7, 39), (39, 37, 11), (39, 33, 37), (33, 6, 37), (37, 38, 11), (37, 32, 38), (32, 10, 38), (23, 36, 10), (23, 30, 36), (30, 9, 36), (31, 35, 9), (31, 28, 35), (28, 8, 35), (29, 34, 8), (29, 26, 34), (26, 7, 34), (27, 33, 7), (27, 24, 33), (24, 6, 33), (25, 32, 6), (25, 22, 32), (22, 10, 32), (30, 31, 9), (30, 21, 31), (21, 4, 31), (28, 29, 8), (28, 20, 29), (20, 3, 29), (26, 27, 7), (26, 18, 27), (18, 2, 27), (24, 25, 6), (24, 14, 25), (14, 1, 25), (22, 23, 10), (22, 15, 23), (15, 5, 23), (16, 21, 5), (16, 19, 21), (19, 4, 21), (19, 20, 4), (19, 17, 20), (17, 3, 20), (17, 18, 3), (17, 12, 18), (12, 2, 18), (15, 16, 5), (15, 13, 16), (13, 0, 16), (12, 14, 2), (12, 13, 14), (13, 1, 14)])
_uv = me_icosphere_001.uv_layers.new(name='UVMap')
_uv.uv.foreach_set('vector', [0.1818, 0.0, 0.2273, 0.07873, 0.1364, 0.07873, 0.2727, 0.1575, 0.3182, 0.07873, 0.3636, 0.1575, 0.9091, 0.0, 0.9545, 0.07873, 0.8636, 0.07873, 0.7273, 0.0, 0.7727, 0.07873, 0.6818, 0.07873, 0.5455, 0.0, 0.5909, 0.07873, 0.5, 0.07873, 0.2727, 0.1575, 0.3636, 0.1575, 0.3182, 0.2362, 0.09091, 0.1575, 0.1818, 0.1575, 0.1364, 0.2362, 0.8182, 0.1575, 0.9091, 0.1575, 0.8636, 0.2362, 0.6364, 0.1575, 0.7273, 0.1575, 0.6818, 0.2362, 0.4545, 0.1575, 0.5455, 0.1575, 0.5, 0.2362, 0.2727, 0.1575, 0.3182, 0.2362, 0.2273, 0.2362, 0.09091, 0.1575, 0.1364, 0.2362, 0.04546, 0.2362, 0.8182, 0.1575, 0.8636, 0.2362, 0.7727, 0.2362, 0.6364, 0.1575, 0.6818, 0.2362, 0.5909, 0.2362, 0.4545, 0.1575, 0.5, 0.2362, 0.4091, 0.2362, 0.1818, 0.3149, 0.2727, 0.3149, 0.2273, 0.3937, 0.0, 0.3149, 0.09091, 0.3149, 0.04546, 0.3937, 0.7273, 0.3149, 0.8182, 0.3149, 0.7727, 0.3937, 0.5455, 0.3149, 0.6364, 0.3149, 0.5909, 0.3937, 0.3636, 0.3149, 0.4545, 0.3149, 0.4091, 0.3937, 0.4091, 0.3937, 0.5, 0.3937, 0.4545, 0.4724, 0.4091, 0.3937, 0.4545, 0.3149, 0.5, 0.3937, 0.4545, 0.3149, 0.5455, 0.3149, 0.5, 0.3937, 0.5909, 0.3937, 0.6818, 0.3937, 0.6364, 0.4724, 0.5909, 0.3937, 0.6364, 0.3149, 0.6818, 0.3937, 0.6364, 0.3149, 0.7273, 0.3149, 0.6818, 0.3937, 0.7727, 0.3937, 0.8636, 0.3937, 0.8182, 0.4724, 0.7727, 0.3937, 0.8182, 0.3149, 0.8636, 0.3937, 0.8182, 0.3149, 0.9091, 0.3149, 0.8636, 0.3937, 0.04546, 0.3937, 0.1364, 0.3937, 0.09091, 0.4724, 0.04546, 0.3937, 0.09091, 0.3149, 0.1364, 0.3937, 0.09091, 0.3149, 0.1818, 0.3149, 0.1364, 0.3937, 0.2273, 0.3937, 0.3182, 0.3937, 0.2727, 0.4724, 0.2273, 0.3937, 0.2727, 0.3149, 0.3182, 0.3937, 0.2727, 0.3149, 0.3636, 0.3149, 0.3182, 0.3937, 0.4091, 0.2362, 0.4545, 0.3149, 0.3636, 0.3149, 0.4091, 0.2362, 0.5, 0.2362, 0.4545, 0.3149, 0.5, 0.2362, 0.5455, 0.3149, 0.4545, 0.3149, 0.5909, 0.2362, 0.6364, 0.3149, 0.5455, 0.3149, 0.5909, 0.2362, 0.6818, 0.2362, 0.6364, 0.3149, 0.6818, 0.2362, 0.7273, 0.3149, 0.6364, 0.3149, 0.7727, 0.2362, 0.8182, 0.3149, 0.7273, 0.3149, 0.7727, 0.2362, 0.8636, 0.2362, 0.8182, 0.3149, 0.8636, 0.2362, 0.9091, 0.3149, 0.8182, 0.3149, 0.04546, 0.2362, 0.09091, 0.3149, 0.0, 0.3149, 0.04546, 0.2362, 0.1364, 0.2362, 0.09091, 0.3149, 0.1364, 0.2362, 0.1818, 0.3149, 0.09091, 0.3149, 0.2273, 0.2362, 0.2727, 0.3149, 0.1818, 0.3149, 0.2273, 0.2362, 0.3182, 0.2362, 0.2727, 0.3149, 0.3182, 0.2362, 0.3636, 0.3149, 0.2727, 0.3149, 0.5, 0.2362, 0.5909, 0.2362, 0.5455, 0.3149, 0.5, 0.2362, 0.5455, 0.1575, 0.5909, 0.2362, 0.5455, 0.1575, 0.6364, 0.1575, 0.5909, 0.2362, 0.6818, 0.2362, 0.7727, 0.2362, 0.7273, 0.3149, 0.6818, 0.2362, 0.7273, 0.1575, 0.7727, 0.2362, 0.7273, 0.1575, 0.8182, 0.1575, 0.7727, 0.2362, 0.8636, 0.2362, 0.9545, 0.2362, 0.9091, 0.3149, 0.8636, 0.2362, 0.9091, 0.1575, 0.9545, 0.2362, 0.9091, 0.1575, 1.0, 0.1575, 0.9545, 0.2362, 0.1364, 0.2362, 0.2273, 0.2362, 0.1818, 0.3149, 0.1364, 0.2362, 0.1818, 0.1575, 0.2273, 0.2362, 0.1818, 0.1575, 0.2727, 0.1575, 0.2273, 0.2362, 0.3182, 0.2362, 0.4091, 0.2362, 0.3636, 0.3149, 0.3182, 0.2362, 0.3636, 0.1575, 0.4091, 0.2362, 0.3636, 0.1575, 0.4545, 0.1575, 0.4091, 0.2362, 0.5, 0.07873, 0.5455, 0.1575, 0.4545, 0.1575, 0.5, 0.07873, 0.5909, 0.07873, 0.5455, 0.1575, 0.5909, 0.07873, 0.6364, 0.1575, 0.5455, 0.1575, 0.6818, 0.07873, 0.7273, 0.1575, 0.6364, 0.1575, 0.6818, 0.07873, 0.7727, 0.07873, 0.7273, 0.1575, 0.7727, 0.07873, 0.8182, 0.1575, 0.7273, 0.1575, 0.8636, 0.07873, 0.9091, 0.1575, 0.8182, 0.1575, 0.8636, 0.07873, 0.9545, 0.07873, 0.9091, 0.1575, 0.9545, 0.07873, 1.0, 0.1575, 0.9091, 0.1575, 0.3636, 0.1575, 0.4091, 0.07873, 0.4545, 0.1575, 0.3636, 0.1575, 0.3182, 0.07873, 0.4091, 0.07873, 0.3182, 0.07873, 0.3636, 0.0, 0.4091, 0.07873, 0.1364, 0.07873, 0.1818, 0.1575, 0.09091, 0.1575, 0.1364, 0.07873, 0.2273, 0.07873, 0.1818, 0.1575, 0.2273, 0.07873, 0.2727, 0.1575, 0.1818, 0.1575])
me_icosphere_001.materials.append(mat_material_002)
me_icosphere_001.use_remesh_fix_poles = True
me_icosphere_001.use_remesh_preserve_attributes = False
me_icosphere_001.update()
me_plane_001 = bpy.data.meshes.new('Plane.001')
me_plane_001.from_pydata([(1.461, 1.057, 0.0), (-1.624, 0.8573, -1.262e-08), (1.689, 0.3048, 0.0), (-1.636, 0.207, 0.0), (0.8378, 2.053, 0.0), (-1.257, 2.222, 0.0), (0.1859, 2.583, 0.0), (-0.5811, 2.638, 0.0), (-1.651, -0.6673, 0.0), (-1.448, -1.998, -2.525e-08), (-0.1181, -3.572, 0.0), (-1.152, -3.238, 0.0), (2.594, 0.02755, 0.0), (0.9653, -3.744, 0.0), (2.944, -0.2545, 0.0), (1.753, -3.67, 0.0), (3.183, -0.5231, 0.0), (2.213, -3.702, 0.0), (3.434, -0.7959, 0.0), (2.86, -3.35, 0.0), (3.562, -1.076, 0.0), (3.81, -1.767, 0.0), (3.791, -2.235, 0.0), (3.291, -2.995, 0.0), (1.281, 1.057, -1.352), (-1.624, 0.8573, -1.578), (1.509, 0.3048, -1.352), (-1.636, 0.207, -1.578), (0.6577, 2.053, -1.352), (-1.437, 2.222, -1.352), (0.005829, 2.583, -1.352), (-0.7611, 2.638, -1.352), (-1.651, -0.6673, -1.578), (0.7661, -0.5043, -2.325), (-1.448, -1.998, -1.578), (0.03449, -2.085, -2.217), (-1.332, -3.238, -1.352), (-0.2981, -3.572, -1.352), (1.804, -0.7971, -2.31), (2.414, 0.02755, -1.352), (0.8884, -2.385, -2.31), (0.7852, -3.744, -1.352), (2.196, -1.007, -2.233), (2.764, -0.2545, -1.352), (1.634, -2.393, -2.271), (1.534, -3.625, -1.264), (2.449, -1.203, -2.125), (3.003, -0.5231, -1.352), (2.115, -2.406, -2.175), (1.864, -3.665, -1.332), (3.033, -1.38, -1.84), (3.254, -0.7959, -1.352), (2.724, -2.275, -1.98), (2.68, -3.35, -1.352), (3.537, -1.767, -1.352), (3.382, -1.076, -1.352), (3.463, -2.235, -1.352), (3.111, -2.995, -1.352), (0.6011, 0.2706, -2.31), (0.09558, 2.113, -1.836), (0.4432, 0.9864, -2.164), (-0.7234, 2.179, -1.836), (-0.8033, 0.9056, -2.012), (-0.8158, 0.2289, -2.148), (-0.6257, -0.6249, -2.195), (2.594, 0.02755, -0.3202), (1.689, 0.3048, -0.3202), (-1.624, 0.8573, -0.3202), (-1.636, 0.207, -0.3202), (3.791, -2.235, -0.3202), (3.81, -1.767, -0.3202), (-1.651, -0.6673, -0.3202), (3.291, -2.995, -0.3202), (1.461, 1.057, -0.3202), (0.8378, 2.053, -0.3202), (2.86, -3.35, -0.3202), (2.077, -3.741, -0.3568), (-1.257, 2.222, -0.3202), (1.682, -3.702, -0.3025), (-1.448, -1.998, -0.3202), (0.9653, -3.744, -0.3202), (0.1859, 2.583, -0.3202), (-0.5811, 2.638, -0.3202), (-0.1181, -3.572, -0.3202), (3.562, -1.076, -0.3202), (3.434, -0.7959, -0.3202), (-1.152, -3.238, -0.3202), (3.183, -0.5231, -0.3202), (2.944, -0.2545, -0.3202), (-1.797, -2.187, -1.312), (-1.784, -2.924, -1.312), (-1.784, -2.924, -0.5853), (-1.797, -2.187, -0.5853), (-2.004, -2.397, -1.096), (-1.998, -2.695, -1.096), (-1.998, -2.695, -0.8016), (-2.004, -2.397, -0.8016), (-1.708, 1.902, -1.372), (-1.736, 0.9501, -1.372), (-1.736, 0.9501, -0.5255), (-1.708, 1.902, -0.5255), (-1.991, 1.556, -1.124), (-1.994, 1.162, -1.124), (-1.994, 1.162, -0.7738), (-1.991, 1.556, -0.7738), (1.069, 3.422, 0.0), (0.8033, 3.638, 0.0), (0.9838, 3.422, -0.9439), (0.8862, 3.494, -1.002), (1.069, 3.422, -0.5235), (0.8033, 3.638, -0.5235), (1.588, 4.53, 0.0), (1.268, 4.873, 0.0), (1.707, 4.758, -1.591), (1.604, 4.834, -1.657), (1.268, 4.873, -0.6892), (2.578, 5.928, 0.0), (2.598, 6.058, 0.0), (2.267, 5.374, -1.179), (2.243, 5.424, -1.26), (2.451, 5.604, -0.7985), (2.456, 5.725, -0.8567), (3.488, -2.078, -1.352), (2.868, -1.857, -1.914), (2.172, -1.623, -2.2), (1.997, -1.464, -2.259), (1.634, -1.092, -2.31), (3.538, -2.002, -3.507), (3.666, -1.525, -3.378), (3.915, -2.223, -2.76), (3.961, -1.912, -2.742), (4.445, -2.1, -4.138), (4.55, -1.705, -4.032), (4.757, -2.282, -3.52), (4.794, -2.025, -3.505), (5.254, -2.122, -4.227), (5.276, -2.037, -4.204), (5.321, -2.162, -4.093), (5.329, -2.106, -4.09), (2.698, -1.718, -3.941), (2.994, -1.196, -3.742), (3.403, -2.009, -3.329), (3.568, -1.416, -3.176), (3.522, -1.735, -4.663), (3.755, -1.325, -4.506), (4.077, -1.964, -4.181), (4.206, -1.497, -4.061), (4.46, -1.689, -5.044), (4.494, -1.601, -4.995), (4.534, -1.738, -4.905), (4.55, -1.638, -4.871), (1.759, -1.654, -3.749), (2.103, -0.8649, -3.704), (2.062, -1.928, -3.648), (2.541, -1.203, -3.518), (2.309, -1.665, -4.687), (2.562, -1.053, -4.596), (2.522, -1.878, -4.56), (2.864, -1.315, -4.382), (2.843, -1.576, -5.192), (2.918, -1.395, -5.165), (2.907, -1.639, -5.155), (3.008, -1.472, -5.102), (1.217, -1.123, -2.558), (1.432, -0.7161, -2.652), (1.703, -1.637, -2.695), (1.97, -1.006, -2.772), (1.139, -1.16, -3.577), (1.33, -0.8239, -3.613), (1.557, -1.585, -3.596), (1.786, -1.064, -3.609), (1.383, -1.186, -4.364), (1.448, -1.07, -4.376), (1.527, -1.333, -4.37), (1.606, -1.153, -4.375), (1.937, -2.782, -2.088), (1.744, -2.782, -2.041), (1.838, -3.734, 0.0), (1.768, -2.808, -2.029), (1.756, -3.757, -0.3019), (1.618, -3.67, -1.279), (1.797, 0.4459, 0.0), (1.61, 0.9658, 0.0), (1.617, 0.4459, -1.351), (1.43, 0.9658, -1.397), (0.7933, 0.4515, -2.3), (1.797, 0.4459, -0.3191), (1.61, 0.9658, -0.3652), (0.6637, 0.9206, -2.202), (1.689, 0.6945, 0.0), (0.7108, 0.6827, -2.313), (0.3961, 0.6213, -2.267), (1.677, 0.7359, -0.3557), (1.502, 0.719, -1.388), (2.014, 5.06, -0.7431), (1.641, 4.631, -1.09), (1.182, 3.664, -0.5597), (1.588, 4.53, -0.3854), (2.2, 5.395, 0.0), (1.739, 4.743, 0.0), (1.333, 3.977, -0.9071), (1.332, 3.984, -0.3007), (1.727, 4.497, -0.9514), (1.749, 4.431, -0.6896), (2.025, 4.912, -0.6966), (1.393, 3.717, -0.5527), (1.679, 4.42, -0.4882), (2.258, 5.265, 0.0), (1.9, 4.644, 0.0), (1.467, 3.996, -0.7883), (1.47, 3.89, -0.4194)], [], [(27, 25, 62, 63), (25, 29, 61, 62), (29, 31, 61), (26, 33, 58), (33, 35, 64), (35, 37, 36, 34), (35, 40, 41, 37), (33, 38, 126, 40, 35), (26, 39, 38, 33), (40, 44, 176, 45, 41), (126, 38, 164, 163), (39, 43, 42, 38), (44, 48, 175, 178, 176), (125, 42, 152, 151), (43, 47, 46, 42), (48, 52, 53, 49, 175), (123, 124, 139, 141), (47, 51, 50, 46), (52, 56, 57, 53), (54, 122, 129, 130), (51, 55, 54, 50), (66, 65, 39, 26), (68, 67, 25, 27), (70, 69, 56, 122, 54), (71, 68, 27, 32), (69, 72, 57, 56), (74, 73, 24, 28), (72, 75, 53, 57), (75, 76, 49, 53), (25, 67, 99, 98), (76, 179, 180, 49), (79, 71, 32, 34), (78, 80, 41, 45), (82, 81, 30, 31), (4, 74, 109, 105), (80, 83, 37, 41), (73, 0, 182, 187), (85, 84, 55, 51), (83, 86, 36, 37), (87, 85, 51, 47), (77, 82, 31, 29), (88, 87, 47, 43), (86, 79, 92, 91), (65, 88, 43, 39), (84, 70, 54, 55), (20, 21, 70, 84), (59, 30, 28), (58, 33, 64, 63), (24, 73, 187, 184), (60, 59, 28, 24), (61, 31, 30, 59), (63, 64, 32, 27), (63, 62, 60, 191, 58), (64, 35, 34, 32), (62, 61, 59, 60), (12, 14, 88, 65), (11, 9, 79, 86), (14, 16, 87, 88), (5, 7, 82, 77), (16, 18, 85, 87), (10, 11, 86, 83), (18, 20, 84, 85), (66, 26, 183, 186), (13, 10, 83, 80), (28, 30, 108, 107), (7, 6, 81, 82), (15, 13, 80, 78), (9, 8, 71, 79), (17, 177, 179, 76), (1, 5, 77, 67), (19, 17, 76, 75), (23, 19, 75, 72), (4, 0, 73, 74), (22, 23, 72, 69), (8, 3, 68, 71), (21, 22, 69, 70), (3, 1, 67, 68), (2, 12, 65, 66), (92, 89, 93, 96), (34, 36, 90, 89), (36, 86, 91, 90), (79, 34, 89, 92), (95, 96, 93, 94), (89, 90, 94, 93), (91, 92, 96, 95), (90, 91, 95, 94), (100, 97, 101, 104), (67, 77, 100, 99), (29, 25, 98, 97), (77, 29, 97, 100), (103, 104, 101, 102), (97, 98, 102, 101), (99, 100, 104, 103), (98, 99, 103, 102), (108, 110, 115, 114), (110, 106, 112, 115), (74, 28, 107, 109), (30, 81, 110, 108), (81, 6, 106, 110), (114, 115, 121, 119), (115, 112, 117, 121), (107, 108, 114, 113), (109, 107, 113, 195, 200, 196), (105, 109, 196, 201, 197, 111), (121, 120, 118, 119), (117, 116, 120, 121), (113, 114, 119, 118), (195, 194, 204, 202), (111, 197, 199), (128, 130, 134, 132), (123, 122, 56, 52), (124, 123, 52, 48), (125, 124, 48, 44), (126, 125, 44, 40), (122, 123, 127, 129), (123, 50, 128, 127), (50, 54, 130, 128), (131, 132, 136, 135), (127, 128, 132, 131), (129, 127, 131, 133), (130, 129, 133, 134), (136, 138, 137, 135), (133, 131, 135, 137), (134, 133, 137, 138), (132, 134, 138, 136), (140, 142, 146, 144), (124, 46, 140, 139), (46, 50, 142, 140), (50, 123, 141, 142), (145, 143, 147, 149), (139, 140, 144, 143), (141, 139, 143, 145), (142, 141, 145, 146), (148, 150, 149, 147), (146, 145, 149, 150), (144, 146, 150, 148), (143, 144, 148, 147), (152, 154, 158, 156), (42, 46, 154, 152), (124, 125, 151, 153), (46, 124, 153, 154), (157, 155, 159, 161), (151, 152, 156, 155), (153, 151, 155, 157), (154, 153, 157, 158), (160, 162, 161, 159), (158, 157, 161, 162), (156, 158, 162, 160), (155, 156, 160, 159), (165, 163, 167, 169), (38, 42, 166, 164), (42, 125, 165, 166), (125, 126, 163, 165), (170, 169, 173, 174), (166, 165, 169, 170), (164, 166, 170, 168), (163, 164, 168, 167), (172, 174, 173, 171), (168, 170, 174, 172), (167, 168, 172, 171), (169, 167, 171, 173), (176, 178, 180, 45), (180, 179, 78, 45), (179, 177, 15, 78), (180, 178, 175, 49), (187, 192, 193, 184), (185, 190, 193, 183), (182, 189, 192, 187), (60, 24, 184, 188), (58, 191, 190, 185), (26, 58, 185, 183), (2, 66, 186, 181), (193, 192, 186, 183), (190, 191, 60, 188), (193, 190, 188, 184), (192, 189, 181, 186), (203, 202, 204), (199, 197, 206, 208), (198, 194, 120, 116), (196, 200, 209, 205), (197, 201, 210, 206), (194, 195, 113, 118, 120), (208, 206, 203, 204, 207), (205, 209, 202, 203), (206, 210, 205, 203), (201, 196, 205, 210), (200, 195, 202, 209), (194, 198, 207, 204)])
_uv = me_plane_001.uv_layers.new(name='UVMap')
_uv.uv.foreach_set('vector', [0.4257, 0.1317, 0.4739, 0.132, 0.4817, 0.2021, 0.4285, 0.2078, 0.4739, 0.132, 0.5656, 0.1316, 0.5742, 0.1848, 0.4817, 0.2021, 0.5656, 0.1316, 0.6098, 0.1563, 0.5742, 0.1848, 0.4153, 0.4634, 0.3623, 0.3365, 0.4361, 0.3338, 0.3623, 0.3365, 0.255, 0.2556, 0.3632, 0.222, 0.255, 0.2556, 0.1528, 0.2069, 0.1877, 0.1545, 0.2638, 0.1481, 0.255, 0.2556, 0.2244, 0.3062, 0.1209, 0.2719, 0.1528, 0.2069, 0.3623, 0.3365, 0.3062, 0.4016, 0.2918, 0.3813, 0.2244, 0.3062, 0.255, 0.2556, 0.4153, 0.4634, 0.3383, 0.4985, 0.3062, 0.4016, 0.3623, 0.3365, 0.2244, 0.3062, 0.2099, 0.3514, 0.18, 0.3507, 0.1072, 0.323, 0.1209, 0.2719, 0.9577, 0.7806, 0.9443, 0.81, 0.9125, 0.7821, 0.9274, 0.7466, 0.3383, 0.4985, 0.305, 0.5056, 0.2802, 0.4199, 0.3062, 0.4016, 0.2099, 0.3514, 0.1985, 0.3802, 0.1791, 0.3632, 0.1779, 0.3519, 0.18, 0.3507, 0.7716, 0.7156, 0.7758, 0.7644, 0.6567, 0.7692, 0.6569, 0.7205, 0.305, 0.5056, 0.2792, 0.5078, 0.2604, 0.4308, 0.2802, 0.4199, 0.1985, 0.3802, 0.1902, 0.4191, 0.1154, 0.4013, 0.1074, 0.3471, 0.1791, 0.3632, 0.2598, 0.6674, 0.2624, 0.7426, 0.1267, 0.7418, 0.1302, 0.6745, 0.2792, 0.5078, 0.2533, 0.5091, 0.2312, 0.4628, 0.2604, 0.4308, 0.1902, 0.4191, 0.1627, 0.4743, 0.1286, 0.4339, 0.1154, 0.4013, 0.5283, 0.6199, 0.5315, 0.6477, 0.4036, 0.6686, 0.3998, 0.6414, 0.2533, 0.5091, 0.2327, 0.5059, 0.1891, 0.4919, 0.2312, 0.4628, 0.4291, 0.5681, 0.3399, 0.5862, 0.3383, 0.4985, 0.4153, 0.4634, 0.4285, 0.02887, 0.4854, 0.03264, 0.4739, 0.132, 0.4257, 0.1317, 0.1517, 0.5602, 0.1195, 0.5393, 0.1627, 0.4743, 0.1715, 0.4806, 0.1891, 0.4919, 0.3525, 0.03111, 0.4285, 0.02887, 0.4257, 0.1317, 0.3602, 0.1327, 0.1195, 0.5393, 0.06738, 0.4813, 0.1286, 0.4339, 0.1627, 0.4743, 0.7249, 0.3603, 0.6656, 0.4616, 0.5804, 0.4006, 0.6398, 0.2994, 0.06738, 0.4813, 0.04547, 0.4376, 0.1154, 0.4013, 0.1286, 0.4339, 0.04547, 0.4376, 0.0322, 0.3602, 0.1074, 0.3471, 0.1154, 0.4013, 0.4739, 0.132, 0.4854, 0.03264, 0.4944, 0.05499, 0.4859, 0.1155, 0.0322, 0.3602, 0.02852, 0.3325, 0.1058, 0.3298, 0.1074, 0.3471, 0.2374, 0.05395, 0.3525, 0.03111, 0.3602, 0.1327, 0.2638, 0.1481, 0.0291, 0.3245, 0.04156, 0.264, 0.1209, 0.2719, 0.1072, 0.323, 0.6714, 0.09308, 0.7338, 0.1379, 0.653, 0.2113, 0.6098, 0.1563, 0.9998, 0.3752, 0.9723, 0.3767, 0.947, 0.2542, 0.9932, 0.2561, 0.04156, 0.264, 0.07758, 0.1753, 0.1528, 0.2069, 0.1209, 0.2719, 0.8267, 0.5841, 0.8295, 0.6105, 0.815, 0.6121, 0.8123, 0.5824, 0.2365, 0.5873, 0.2109, 0.5821, 0.2327, 0.5059, 0.2533, 0.5091, 0.07758, 0.1753, 0.1359, 0.1008, 0.1877, 0.1545, 0.1528, 0.2069, 0.2686, 0.5901, 0.2365, 0.5873, 0.2533, 0.5091, 0.2792, 0.5078, 0.6053, 0.05607, 0.6714, 0.09308, 0.6098, 0.1563, 0.5656, 0.1316, 0.2999, 0.59, 0.2686, 0.5901, 0.2792, 0.5078, 0.305, 0.5056, 0.1359, 0.1008, 0.2374, 0.05395, 0.2265, 0.09505, 0.1922, 0.1082, 0.3399, 0.5862, 0.2999, 0.59, 0.305, 0.5056, 0.3383, 0.4985, 0.2109, 0.5821, 0.1517, 0.5602, 0.1891, 0.4919, 0.2327, 0.5059, 0.2035, 0.6101, 0.1387, 0.5857, 0.1517, 0.5602, 0.2109, 0.5821, 0.595, 0.244, 0.653, 0.2113, 0.6398, 0.2994, 0.4361, 0.3338, 0.3623, 0.3365, 0.3632, 0.222, 0.4285, 0.2078, 0.8236, 0.5008, 0.8267, 0.5841, 0.8123, 0.5824, 0.8097, 0.5026, 0.5048, 0.3117, 0.595, 0.244, 0.6398, 0.2994, 0.5804, 0.4006, 0.5742, 0.1848, 0.6098, 0.1563, 0.653, 0.2113, 0.595, 0.244, 0.4285, 0.2078, 0.3632, 0.222, 0.3602, 0.1327, 0.4257, 0.1317, 0.4285, 0.2078, 0.4817, 0.2021, 0.5048, 0.3117, 0.4687, 0.313, 0.4361, 0.3338, 0.3632, 0.222, 0.255, 0.2556, 0.2638, 0.1481, 0.3602, 0.1327, 0.4817, 0.2021, 0.5742, 0.1848, 0.595, 0.244, 0.5048, 0.3117, 0.3439, 0.616, 0.301, 0.6195, 0.2999, 0.59, 0.3399, 0.5862, 0.1174, 0.07742, 0.2291, 0.0268, 0.2374, 0.05395, 0.1359, 0.1008, 0.301, 0.6195, 0.2671, 0.6192, 0.2686, 0.5901, 0.2999, 0.59, 0.6159, 0.02879, 0.6879, 0.06639, 0.6714, 0.09308, 0.6053, 0.05607, 0.2671, 0.6192, 0.2322, 0.6158, 0.2365, 0.5873, 0.2686, 0.5901, 0.05203, 0.1604, 0.1174, 0.07742, 0.1359, 0.1008, 0.07758, 0.1753, 0.2322, 0.6158, 0.2035, 0.6101, 0.2109, 0.5821, 0.2365, 0.5873, 0.7534, 0.5876, 0.7557, 0.5054, 0.7685, 0.5098, 0.768, 0.5886, 0.01403, 0.2561, 0.05203, 0.1604, 0.07758, 0.1753, 0.04156, 0.264, 0.8929, 0.3904, 0.8339, 0.3613, 0.8916, 0.2476, 0.903, 0.2515, 0.6879, 0.06639, 0.7525, 0.1112, 0.7338, 0.1379, 0.6714, 0.09308, 0.000562, 0.3275, 0.01403, 0.2561, 0.04156, 0.264, 0.0291, 0.3245, 0.2291, 0.0268, 0.3496, 0.003935, 0.3525, 0.03111, 0.2374, 0.05395, 0.0002154, 0.3755, 0.0004333, 0.3378, 0.02852, 0.3325, 0.0322, 0.3602, 0.4889, 0.003955, 0.6159, 0.02879, 0.6053, 0.05607, 0.4854, 0.03264, 0.01671, 0.4482, 0.0002154, 0.3755, 0.0322, 0.3602, 0.04547, 0.4376, 0.04251, 0.498, 0.01671, 0.4482, 0.04547, 0.4376, 0.06738, 0.4813, 0.7525, 0.3765, 0.6931, 0.4778, 0.6656, 0.4616, 0.7249, 0.3603, 0.1012, 0.5619, 0.04251, 0.498, 0.06738, 0.4813, 0.1195, 0.5393, 0.3496, 0.003935, 0.4289, 0.0002154, 0.4285, 0.02887, 0.3525, 0.03111, 0.1387, 0.5857, 0.1012, 0.5619, 0.1195, 0.5393, 0.1517, 0.5602, 0.4289, 0.0002154, 0.4889, 0.003955, 0.4854, 0.03264, 0.4285, 0.02887, 0.4349, 0.5988, 0.3439, 0.616, 0.3399, 0.5862, 0.4291, 0.5681, 0.2265, 0.09505, 0.2339, 0.1277, 0.2215, 0.1208, 0.2196, 0.1111, 0.2638, 0.1481, 0.1877, 0.1545, 0.2059, 0.1366, 0.2339, 0.1277, 0.1877, 0.1545, 0.1359, 0.1008, 0.1922, 0.1082, 0.2059, 0.1366, 0.2374, 0.05395, 0.2638, 0.1481, 0.2339, 0.1277, 0.2265, 0.09505, 0.2085, 0.1137, 0.2196, 0.1111, 0.2215, 0.1208, 0.2119, 0.1242, 0.2339, 0.1277, 0.2059, 0.1366, 0.2119, 0.1242, 0.2215, 0.1208, 0.1922, 0.1082, 0.2265, 0.09505, 0.2196, 0.1111, 0.2085, 0.1137, 0.2059, 0.1366, 0.1922, 0.1082, 0.2085, 0.1137, 0.2119, 0.1242, 0.5572, 0.07222, 0.5421, 0.1189, 0.5248, 0.101, 0.5293, 0.08383, 0.4854, 0.03264, 0.6053, 0.05607, 0.5572, 0.07222, 0.4944, 0.05499, 0.5656, 0.1316, 0.4739, 0.132, 0.4859, 0.1155, 0.5421, 0.1189, 0.6053, 0.05607, 0.5656, 0.1316, 0.5421, 0.1189, 0.5572, 0.07222, 0.51, 0.08053, 0.5293, 0.08383, 0.5248, 0.101, 0.5056, 0.09706, 0.5421, 0.1189, 0.4859, 0.1155, 0.5056, 0.09706, 0.5248, 0.101, 0.4944, 0.05499, 0.5572, 0.07222, 0.5293, 0.08383, 0.51, 0.08053, 0.4859, 0.1155, 0.4944, 0.05499, 0.51, 0.08053, 0.5056, 0.09706, 0.8916, 0.2476, 0.8408, 0.2231, 0.8615, 0.1171, 0.9076, 0.1253, 0.8408, 0.2231, 0.795, 0.209, 0.8134, 0.09631, 0.8615, 0.1171, 0.9723, 0.3767, 0.8929, 0.3904, 0.903, 0.2515, 0.947, 0.2542, 0.8339, 0.3613, 0.7774, 0.3133, 0.8408, 0.2231, 0.8916, 0.2476, 0.7774, 0.3133, 0.753, 0.3023, 0.795, 0.209, 0.8408, 0.2231, 0.9076, 0.1253, 0.8615, 0.1171, 0.9139, 0.06102, 0.9159, 0.08837, 0.8615, 0.1171, 0.8134, 0.09631, 0.9075, 0.0002154, 0.9139, 0.06102, 0.903, 0.2515, 0.8916, 0.2476, 0.9076, 0.1253, 0.9141, 0.1263, 0.947, 0.2542, 0.903, 0.2515, 0.9141, 0.1263, 0.9407, 0.1392, 0.9311, 0.1958, 0.9469, 0.231, 0.9932, 0.2561, 0.947, 0.2542, 0.9469, 0.231, 0.9704, 0.2022, 0.9659, 0.1507, 0.9986, 0.1524, 0.9139, 0.06102, 0.9216, 0.06098, 0.9205, 0.08701, 0.9159, 0.08837, 0.9075, 0.0002154, 0.9171, 0.003072, 0.9216, 0.06098, 0.9139, 0.06102, 0.9141, 0.1263, 0.9076, 0.1253, 0.9159, 0.08837, 0.9205, 0.08701, 0.8299, 0.4969, 0.8373, 0.4466, 0.8472, 0.4529, 0.8465, 0.4964, 0.9986, 0.1524, 0.9659, 0.1507, 0.9998, 0.1302, 0.3872, 0.7615, 0.4038, 0.8186, 0.3069, 0.8035, 0.3228, 0.756, 0.2093, 0.4393, 0.1715, 0.4806, 0.1627, 0.4743, 0.1902, 0.4191, 0.2433, 0.402, 0.2093, 0.4393, 0.1902, 0.4191, 0.1985, 0.3802, 0.2578, 0.395, 0.2433, 0.402, 0.1985, 0.3802, 0.2099, 0.3514, 0.2918, 0.3813, 0.2578, 0.395, 0.2099, 0.3514, 0.2244, 0.3062, 0.5315, 0.6477, 0.5135, 0.7225, 0.3823, 0.7291, 0.4036, 0.6686, 0.5135, 0.7225, 0.5165, 0.7677, 0.3872, 0.7615, 0.3823, 0.7291, 0.5165, 0.7677, 0.5315, 0.8369, 0.4038, 0.8186, 0.3872, 0.7615, 0.3233, 0.7329, 0.3228, 0.756, 0.2703, 0.7363, 0.2759, 0.7303, 0.3823, 0.7291, 0.3872, 0.7615, 0.3228, 0.756, 0.3233, 0.7329, 0.4036, 0.6686, 0.3823, 0.7291, 0.3233, 0.7329, 0.3154, 0.686, 0.3998, 0.6414, 0.4036, 0.6686, 0.3154, 0.686, 0.3015, 0.6658, 0.2703, 0.7363, 0.2664, 0.7213, 0.2721, 0.7209, 0.2759, 0.7303, 0.3154, 0.686, 0.3233, 0.7329, 0.2759, 0.7303, 0.2721, 0.7209, 0.3015, 0.6658, 0.3154, 0.686, 0.2721, 0.7209, 0.2664, 0.7213, 0.3228, 0.756, 0.3069, 0.8035, 0.2628, 0.7469, 0.2703, 0.7363, 0.1257, 0.7832, 0.1302, 0.8475, 0.0334, 0.8173, 0.05624, 0.7714, 0.2624, 0.7426, 0.2598, 0.7887, 0.1257, 0.7832, 0.1267, 0.7418, 0.2598, 0.7887, 0.2624, 0.8504, 0.1302, 0.8475, 0.1257, 0.7832, 0.2611, 0.6199, 0.2598, 0.6674, 0.1302, 0.6745, 0.1272, 0.6214, 0.05238, 0.6916, 0.06657, 0.7396, 0.01313, 0.7339, 0.01054, 0.7258, 0.1267, 0.7418, 0.1257, 0.7832, 0.05624, 0.7714, 0.06657, 0.7396, 0.1302, 0.6745, 0.1267, 0.7418, 0.06657, 0.7396, 0.05238, 0.6916, 0.1272, 0.6214, 0.1302, 0.6745, 0.05238, 0.6916, 0.03344, 0.6574, 0.005405, 0.7375, 0.002088, 0.7235, 0.01054, 0.7258, 0.01313, 0.7339, 0.03344, 0.6574, 0.05238, 0.6916, 0.01054, 0.7258, 0.002088, 0.7235, 0.05624, 0.7714, 0.0334, 0.8173, 0.0002154, 0.7464, 0.005405, 0.7375, 0.06657, 0.7396, 0.05624, 0.7714, 0.005405, 0.7375, 0.01313, 0.7339, 0.6567, 0.7692, 0.66, 0.8181, 0.5787, 0.7963, 0.5923, 0.7633, 0.7758, 0.7644, 0.7901, 0.7931, 0.66, 0.8181, 0.6567, 0.7692, 0.7751, 0.6942, 0.7716, 0.7156, 0.6569, 0.7205, 0.6569, 0.6941, 0.7901, 0.6459, 0.7751, 0.6942, 0.6569, 0.6941, 0.6537, 0.6199, 0.5939, 0.7012, 0.5968, 0.7229, 0.5578, 0.7227, 0.5581, 0.7174, 0.6569, 0.7205, 0.6567, 0.7692, 0.5923, 0.7633, 0.5968, 0.7229, 0.6569, 0.6941, 0.6569, 0.7205, 0.5968, 0.7229, 0.5939, 0.7012, 0.6537, 0.6199, 0.6569, 0.6941, 0.5939, 0.7012, 0.5716, 0.6549, 0.5389, 0.7366, 0.5347, 0.7135, 0.5581, 0.7174, 0.5578, 0.7227, 0.5716, 0.6549, 0.5939, 0.7012, 0.5581, 0.7174, 0.5347, 0.7135, 0.5923, 0.7633, 0.5787, 0.7963, 0.5319, 0.7466, 0.5389, 0.7366, 0.5968, 0.7229, 0.5923, 0.7633, 0.5389, 0.7366, 0.5578, 0.7227, 0.9063, 0.6901, 0.9274, 0.7466, 0.8536, 0.7447, 0.8461, 0.7093, 0.9443, 0.81, 0.9506, 0.8521, 0.8991, 0.8323, 0.9125, 0.7821, 0.9419, 0.6199, 0.9454, 0.6656, 0.9063, 0.6901, 0.8903, 0.6346, 0.9454, 0.6656, 0.9577, 0.7125, 0.9274, 0.7466, 0.9063, 0.6901, 0.8166, 0.6668, 0.8461, 0.7093, 0.8063, 0.7279, 0.791, 0.7295, 0.8903, 0.6346, 0.9063, 0.6901, 0.8461, 0.7093, 0.8166, 0.6668, 0.9125, 0.7821, 0.8991, 0.8323, 0.8319, 0.8028, 0.8477, 0.77, 0.9274, 0.7466, 0.9125, 0.7821, 0.8477, 0.77, 0.8536, 0.7447, 0.7994, 0.7455, 0.791, 0.7295, 0.8063, 0.7279, 0.8072, 0.7391, 0.8477, 0.77, 0.8319, 0.8028, 0.7906, 0.7563, 0.7994, 0.7455, 0.8536, 0.7447, 0.8477, 0.77, 0.7994, 0.7455, 0.8072, 0.7391, 0.8461, 0.7093, 0.8536, 0.7447, 0.8072, 0.7391, 0.8063, 0.7279, 0.18, 0.3507, 0.1779, 0.3519, 0.1058, 0.3298, 0.1072, 0.323, 0.1058, 0.3298, 0.02852, 0.3325, 0.0291, 0.3245, 0.1072, 0.323, 0.02852, 0.3325, 0.0004333, 0.3378, 0.000562, 0.3275, 0.0291, 0.3245, 0.1058, 0.3298, 0.1779, 0.3519, 0.1791, 0.3632, 0.1074, 0.3471, 0.8123, 0.5824, 0.7935, 0.5845, 0.7903, 0.5048, 0.8097, 0.5026, 0.7787, 0.4203, 0.7958, 0.4167, 0.7903, 0.5048, 0.7685, 0.5098, 0.815, 0.6121, 0.7915, 0.614, 0.7935, 0.5845, 0.8123, 0.5824, 0.8295, 0.4093, 0.8236, 0.5008, 0.8097, 0.5026, 0.8144, 0.4209, 0.7644, 0.4029, 0.8005, 0.3908, 0.7958, 0.4167, 0.7787, 0.4203, 0.7557, 0.5054, 0.7644, 0.4029, 0.7787, 0.4203, 0.7685, 0.5098, 0.753, 0.6148, 0.7534, 0.5876, 0.768, 0.5886, 0.7683, 0.6149, 0.7903, 0.5048, 0.7935, 0.5845, 0.768, 0.5886, 0.7685, 0.5098, 0.7958, 0.4167, 0.8005, 0.3908, 0.8295, 0.4093, 0.8144, 0.4209, 0.7903, 0.5048, 0.7958, 0.4167, 0.8144, 0.4209, 0.8097, 0.5026, 0.7935, 0.5845, 0.7915, 0.614, 0.7683, 0.6149, 0.768, 0.5886, 0.8678, 0.4913, 0.8465, 0.4964, 0.8472, 0.4529, 0.9153, 0.4495, 0.9005, 0.4823, 0.8863, 0.4882, 0.9022, 0.443, 0.9666, 0.0225, 0.9616, 0.09241, 0.9216, 0.06098, 0.9171, 0.003072, 0.8991, 0.5591, 0.864, 0.5453, 0.8728, 0.5335, 0.8944, 0.544, 0.9005, 0.4823, 0.9153, 0.5297, 0.9, 0.531, 0.8863, 0.4882, 0.9616, 0.09241, 0.9407, 0.1392, 0.9141, 0.1263, 0.9205, 0.08701, 0.9216, 0.06098, 0.9022, 0.443, 0.8863, 0.4882, 0.8678, 0.4913, 0.8472, 0.4529, 0.873, 0.398, 0.8944, 0.544, 0.8728, 0.5335, 0.8465, 0.4964, 0.8678, 0.4913, 0.8863, 0.4882, 0.9, 0.531, 0.8944, 0.544, 0.8678, 0.4913, 0.9153, 0.5297, 0.8991, 0.5591, 0.8944, 0.544, 0.9, 0.531, 0.864, 0.5453, 0.8299, 0.4969, 0.8465, 0.4964, 0.8728, 0.5335, 0.8373, 0.4466, 0.8653, 0.3908, 0.873, 0.398, 0.8472, 0.4529])
me_plane_001.materials.append(mat_material_003)
me_plane_001.use_remesh_fix_poles = True
me_plane_001.use_remesh_preserve_attributes = False
me_plane_001.update()

# ---- objects
ob_light = bpy.data.objects.new('Light', light_light)
ob_camera = bpy.data.objects.new('Camera', cam_camera)
ob_plane = bpy.data.objects.new('Plane', me_plane)
ob_icosphere = bpy.data.objects.new('Icosphere', me_icosphere)
ob_empty = bpy.data.objects.new('Empty', None)
ob_empty_001 = bpy.data.objects.new('Empty.001', None)
ob_empty_002 = bpy.data.objects.new('Empty.002', None)
ob_empty_003 = bpy.data.objects.new('Empty.003', None)
ob_empty_004 = bpy.data.objects.new('Empty.004', None)
ob_empty_005 = bpy.data.objects.new('Empty.005', None)
ob_empty_006 = bpy.data.objects.new('Empty.006', None)
ob_empty_007 = bpy.data.objects.new('Empty.007', None)
ob_empty_008 = bpy.data.objects.new('Empty.008', None)
ob_icosphere_001 = bpy.data.objects.new('Icosphere.001', me_icosphere_001)
ob_plane_001 = bpy.data.objects.new('Plane.001', me_plane_001)

# ---- transforms, parenting, visibility, modifiers, constraints
ob_light.location = (4.076, 1.005, 5.904)
ob_light.rotation_euler = (0.6503, 0.05522, 1.866)
ob_light.lock_rotations_4d = False
ob_light.empty_display_type = 'ARROWS'
ob_light.color = (0.0, 0.0, 0.0, 0.0)
ob_light.lineart.crease_threshold = 0.0
ob_camera.location = (7.359, -6.926, 4.958)
ob_camera.rotation_euler = (1.109, 0.0, 0.8149)
ob_camera.lock_rotations_4d = False
ob_camera.empty_display_type = 'ARROWS'
ob_camera.color = (0.0, 0.0, 0.0, 0.0)
ob_camera.display_type = 'WIRE'
ob_camera.lineart.crease_threshold = 0.0
ob_plane.location = (0.0, 0.0, 0.0)
ob_plane.rotation_euler = (0.0, -1.571, 0.0)
_m = ob_plane.modifiers.new('Mirror', 'MIRROR')
_m.use_axis = (False, False, True)
_m.use_clip = True
ob_icosphere.location = (0.0, 0.0, 0.0)
_m = ob_icosphere.modifiers.new('Mirror', 'MIRROR')
ob_empty.location = (-17.45, -6.362, 12.25)
ob_empty.rotation_euler = (-1.344e-07, 1.571, 0.0)
ob_empty.empty_display_type = 'IMAGE'
ob_empty.empty_display_size = 5.0
ob_empty_001.location = (-17.45, -2.462, 12.27)
ob_empty_001.rotation_euler = (1.571, 1.571, 1.571)
ob_empty_001.empty_display_type = 'IMAGE'
ob_empty_001.empty_display_size = 5.0
ob_empty_002.location = (-17.45, 1.664, 12.29)
ob_empty_002.rotation_euler = (1.571, 1.571, 1.571)
ob_empty_002.empty_display_type = 'IMAGE'
ob_empty_002.empty_display_size = 5.0
ob_empty_003.location = (-17.45, 6.027, 12.29)
ob_empty_003.rotation_euler = (1.571, 1.571, 1.571)
ob_empty_003.empty_display_type = 'IMAGE'
ob_empty_003.empty_display_size = 5.0
ob_empty_004.location = (-17.45, 10.53, 12.41)
ob_empty_004.rotation_euler = (1.571, 1.571, 1.571)
ob_empty_004.empty_display_type = 'IMAGE'
ob_empty_004.empty_display_size = 5.0
ob_empty_005.location = (-17.45, 14.98, 12.11)
ob_empty_005.rotation_euler = (1.571, 1.571, 1.571)
ob_empty_005.empty_display_type = 'IMAGE'
ob_empty_005.empty_display_size = 5.0
ob_empty_006.location = (-17.45, -12.99, 11.59)
ob_empty_006.rotation_euler = (1.571, -0.0, 1.571)
ob_empty_006.empty_display_type = 'IMAGE'
ob_empty_006.empty_display_size = 5.0
ob_empty_007.location = (0.0, -5.38, 1.209)
ob_empty_007.rotation_euler = (1.571, -2.22e-16, 1.571)
ob_empty_007.scale = (4.593, 4.593, 4.593)
ob_empty_007.empty_display_type = 'IMAGE'
ob_empty_007.empty_display_size = 5.0
ob_empty_007.empty_image_depth = 'BACK'
ob_empty_007.empty_image_side = 'FRONT'
ob_empty_008.location = (6.039, 5.374, 1.209)
ob_empty_008.rotation_euler = (1.571, -2.22e-16, 0.0)
ob_empty_008.scale = (4.593, 4.593, 4.593)
ob_empty_008.empty_display_type = 'IMAGE'
ob_empty_008.empty_display_size = 5.0
ob_empty_008.empty_image_depth = 'BACK'
ob_empty_008.empty_image_side = 'FRONT'
ob_icosphere_001.location = (0.0, 0.0, 0.0)
_m = ob_icosphere_001.modifiers.new('Mirror', 'MIRROR')
ob_plane_001.location = (0.0, 0.0, 0.0)
ob_plane_001.rotation_euler = (0.0, -1.571, 0.0)
_m = ob_plane_001.modifiers.new('Mirror', 'MIRROR')
_m.use_axis = (False, False, True)
_m.use_clip = True
_m = ob_plane_001.modifiers.new('Subdivision', 'SUBSURF')
_m.subdivision_type = 'SIMPLE'
_m.render_levels = 1

# ---- collection membership
col_collection.objects.link(ob_light)
col_collection.objects.link(ob_camera)
col_collection.objects.link(ob_plane)
col_collection.objects.link(ob_icosphere)
col_images.objects.link(ob_empty)
col_images.objects.link(ob_empty_001)
col_images.objects.link(ob_empty_002)
col_images.objects.link(ob_empty_003)
col_images.objects.link(ob_empty_004)
col_images.objects.link(ob_empty_005)
col_images.objects.link(ob_empty_006)
col_images.objects.link(ob_empty_007)
col_images.objects.link(ob_empty_008)
col_copy.objects.link(ob_icosphere_001)
col_copy.objects.link(ob_plane_001)

# ---- scene / render settings (as saved in the file)
scene.camera = ob_camera
scene.frame_start = 1; scene.frame_end = 250; scene.frame_set(66)
scene.render.engine = 'CYCLES'
scene.cycles.sampling_pattern = 'TABULATED_SOBOL'
scene.cycles.use_light_tree = False
scene.view_settings.view_transform = 'Filmic'
bpy.context.view_layer.update()
